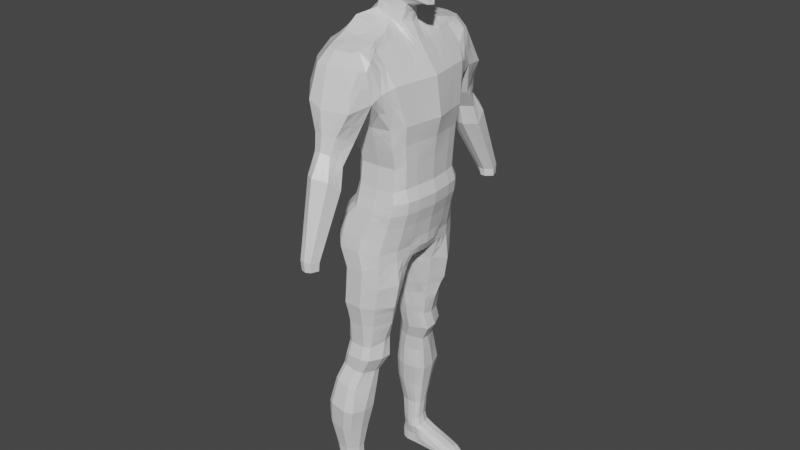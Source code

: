 # Source: male_body.blend  (saved by Blender 2.93.21; exported with 4.5.12 LTS)
import bpy
from mathutils import Matrix  # noqa: F401  (used for matrix-valued properties, if any)

bpy.ops.wm.read_factory_settings(use_empty=True)
scene = bpy.context.scene
scene.name = 'Scene'

# ---- collections
col_collection = bpy.data.collections.new('Collection'); scene.collection.children.link(col_collection)

# ---- materials (node trees are filled in below, after node groups)
mat_material = bpy.data.materials.new('Material')
mat_material.alpha_threshold = 0.0
mat_material.use_transparent_shadow = False
mat_material.line_color = (0.0, 0.0, 0.0, 1.0)

# ---- material node trees
mat_material.use_nodes = True; mat_material.node_tree.nodes.clear()
_N = mat_material.node_tree.nodes; _L = mat_material.node_tree.links
n0 = _N.new('ShaderNodeOutputMaterial'); n0.name = 'Material Output'; n0.location = (300, 300)
n1 = _N.new('ShaderNodeBsdfPrincipled'); n1.name = 'Principled BSDF'; n1.location = (10, 300)
n1.distribution = 'GGX'
n1.subsurface_method = 'BURLEY'
n1.inputs[2].default_value = 0.4
n1.inputs[3].default_value = 1.45
n1.inputs[27].default_value = (0.0, 0.0, 0.0, 1.0)
n1.inputs[28].default_value = 1.0
_L.new(n1.outputs[0], n0.inputs[0])
n0.is_active_output = True

# ---- world
world_world = bpy.data.worlds.new('World'); scene.world = world_world
world_world.use_nodes = True; world_world.node_tree.nodes.clear()
_N = world_world.node_tree.nodes; _L = world_world.node_tree.links
n0 = _N.new('ShaderNodeOutputWorld'); n0.name = 'World Output'; n0.location = (300, 300)
n1 = _N.new('ShaderNodeBackground'); n1.name = 'Background'; n1.location = (10, 300)
n1.inputs[0].default_value = (0.05088, 0.05088, 0.05088, 1.0)
_L.new(n1.outputs[0], n0.inputs[0])
n0.is_active_output = True
world_world.color = (0.05088, 0.05088, 0.05088)
world_world.use_sun_shadow = False
world_world.sun_shadow_jitter_overblur = 0.0

# ---- meshes
me_cube = bpy.data.meshes.new('Cube')
me_cube.from_pydata([(2.041, 2.477, 1.665), (2.129, 2.906, -0.9966), (2.804, 0.0, 1.995), (2.892, 0.0, -0.9966), (-0.5661, 2.282, 1.806), (-0.7162, 2.752, -0.9099), (-1.192, 0.0, 1.995), (-1.564, 0.0, -0.8831), (-1.277, 1.94, -0.8904), (2.532, 2.073, 1.942), (-0.9106, 1.882, 1.942), (2.62, 2.086, -0.9966), (2.891, 0.0, 6.551), (-2.534, 0.0, 6.551), (2.408, 2.859, 6.521), (-2.288, 2.901, 6.451), (-1.863, 3.985, 6.57), (2.098, 3.601, 6.274), (2.062, 2.884, 4.07), (2.723, 2.315, 4.24), (-1.905, 2.271, 4.24), (-1.129, 2.929, 4.325), (3.206, 0.0, 4.273), (-2.151, 0.0, 4.273), (1.773, 0.0, 8.135), (-2.204, 0.0, 8.591), (1.262, 2.986, 8.326), (-1.912, 2.987, 8.38), (-1.725, 4.14, 7.839), (1.638, 3.934, 7.948), (0.9266, 3.071, -0.964), (-0.2543, 3.068, -0.9259), (-0.1803, 2.578, 1.662), (0.9924, 2.578, 1.665), (2.657, 0.0, -1.842), (2.643, 0.1488, -1.842), (-0.7026, 3.92, 5.908), (1.909, 4.141, 5.839), (-0.1036, 3.154, 4.07), (0.9945, 3.154, 4.07), (1.215, 0.0, 9.138), (-0.9836, 0.0, 9.921), (-0.7014, 4.14, 8.658), (1.011, 4.03, 8.495), (-0.851, 3.035, 9.016), (1.119, 3.034, 8.742), (-1.391, 1.202, -0.8902), (2.685, 1.352, 1.995), (-1.015, 1.244, 1.995), (2.773, 1.287, -0.9966), (2.56, 1.95, 6.551), (-2.366, 1.95, 6.551), (-1.983, 1.476, 4.273), (2.876, 1.501, 4.273), (1.433, 1.958, 8.262), (-2.043, 1.958, 8.471), (0.9801, 2.026, 8.913), (-0.9515, 2.026, 9.579), (-1.871, 0.0, -1.485), (2.538, 1.294, -1.842), (-1.486, 0.6215, -0.8901), (2.744, 0.6885, 1.995), (2.726, 0.9751, 6.551), (3.041, 0.7555, 4.273), (1.609, 0.9788, 8.117), (0.499, 1.054, 9.306), (-0.4316, 0.9476, 9.852), (2.385, 2.107, -1.842), (-1.113, 0.6417, 1.995), (2.832, 0.6503, -0.9966), (-2.45, 0.9751, 6.551), (-2.067, 0.7544, 4.273), (-2.133, 1.014, 8.534), (-1.548, 0.1471, -0.8839), (2.79, 0.1582, 1.995), (2.853, 0.2231, 6.551), (3.168, 0.1728, 4.273), (1.735, 0.2239, 8.133), (0.983, 0.5946, 9.318), (-0.8704, 0.4041, 9.915), (2.612, 0.4864, -1.842), (-1.176, 0.1475, 1.995), (2.878, 0.1488, -0.9966), (-2.515, 0.2231, 6.551), (-2.132, 0.1728, 4.273), (-2.187, 0.2244, 8.58), (-1.135, 0.4826, 1.995), (2.847, 0.4864, -0.9966), (-2.471, 0.7292, 6.551), (-2.088, 0.565, 4.273), (-2.15, 0.7594, 8.529), (-1.508, 0.4696, -0.8901), (2.759, 0.5168, 1.995), (2.767, 0.7292, 6.551), (3.083, 0.565, 4.273), (1.649, 0.732, 8.132), (0.4243, 0.7694, 9.31), (-0.5976, 0.7372, 9.867), (2.597, 0.6503, -1.842), (1.894, 2.97, -1.842), (1.997, 2.608, 0.3343), (-1.078, 0.0, 0.5323), (2.733, 0.0, 0.4994), (-0.5157, 2.424, 0.3684), (2.466, 2.024, 0.4725), (-0.777, 1.8, 0.5059), (-0.2077, 2.732, 0.3591), (0.9575, 2.732, 0.3445), (-0.8988, 1.148, 0.5321), (2.613, 1.304, 0.4994), (-1.002, 0.6035, 0.5322), (2.673, 0.6707, 0.4994), (-1.063, 0.1451, 0.5322), (2.719, 0.1535, 0.4994), (2.688, 0.5017, 0.4994), (-1.024, 0.4587, 0.5322), (2.562, 2.179, 3.091), (-0.8903, 2.614, 2.96), (2.939, 0.0, 3.134), (2.07, 2.723, 2.868), (-1.496, 2.101, 3.091), (-1.891, 0.0, 3.134), (1.012, 2.861, 2.868), (-0.1036, 2.861, 2.868), (2.714, 1.43, 3.134), (-1.72, 1.381, 3.134), (2.826, 0.7235, 3.134), (-1.809, 0.7186, 3.134), (2.913, 0.1655, 3.134), (-1.873, 0.1655, 3.134), (-1.831, 0.5405, 3.134), (2.855, 0.5411, 3.134), (2.195, 2.77, -0.3311), (2.966, 0.0, -0.2486), (-0.6213, 2.56, -0.2694), (2.693, 2.074, -0.262), (-0.8656, 1.833, -0.1945), (-0.2439, 2.872, -0.2856), (0.9351, 2.872, -0.3074), (-0.984, 1.154, -0.1812), (2.847, 1.305, -0.2486), (-1.084, 0.6058, -0.181), (2.907, 0.6606, -0.2486), (-1.146, 0.1434, -0.181), (2.953, 0.1511, -0.2486), (2.922, 0.494, -0.2486), (-1.106, 0.4597, -0.181), (-1.161, 0.0, -0.1808), (1.664, 3.133, -2.759), (2.439, 0.0, -2.932), (-1.641, 3.105, -2.614), (-1.874, 0.0, -2.581), (-2.141, 2.162, -2.598), (2.158, 2.185, -2.844), (0.404, 3.467, -2.628), (-1.215, 3.448, -2.625), (-1.961, 1.297, -3.629), (-1.688, 0.6931, -3.724), (-2.222, 1.301, -2.584), (2.312, 1.303, -2.857), (2.392, 0.0, -3.563), (-2.227, 0.741, -2.557), (-1.902, 2.212, -3.661), (2.015, 2.233, -3.411), (2.377, 0.6503, -2.914), (-1.987, 0.1488, -2.58), (1.542, 3.244, -3.415), (2.335, 0.6502, -3.557), (2.425, 0.1488, -2.929), (2.393, 0.4864, -2.918), (-2.122, 0.4864, -2.575), (2.162, 1.318, -3.365), (0.3499, 3.648, -3.498), (-1.952, 0.6461, -1.485), (-1.862, 1.259, -1.485), (-0.7783, 3.21, -1.531), (0.8683, 3.208, -1.553), (-1.761, 2.045, -1.485), (-1.225, 2.896, -1.508), (-1.876, 0.1488, -1.485), (-1.974, 0.4857, -1.485), (1.52, 3.281, -4.232), (2.09, 0.0, -4.163), (-0.8837, 3.31, -4.804), (-0.8223, 0.0, -4.239), (-1.334, 2.279, -4.905), (1.987, 2.25, -4.096), (0.6269, 3.706, -4.55), (-0.5102, 3.68, -4.711), (-1.165, 1.187, -4.807), (2.129, 1.323, -3.978), (-0.9458, 0.4472, -4.259), (2.099, 0.6728, -4.101), (-0.8693, 0.1492, -4.298), (2.081, 0.3359, -4.159), (2.081, 0.5752, -4.138), (-0.9018, 0.3322, -4.259), (-1.405, 0.0, -3.854), (-1.41, 0.1722, -3.838), (-1.531, 0.446, -3.733), (-1.424, 3.221, -3.622), (-1.022, 3.593, -3.576), (2.349, 0.4863, -3.559), (2.379, 0.1487, -3.563), (-0.4685, 0.5044, -5.451), (-0.7014, 3.68, -7.06), (-1.022, 3.31, -7.061), (1.879, 2.315, -7.051), (1.217, 3.285, -7.053), (-1.351, 2.346, -7.063), (1.513, 1.349, -6.506), (0.3961, 3.706, -7.057), (-1.228, 1.401, -6.426), (1.252, 0.6968, -5.573), (-0.9248, 0.7581, -5.575), (0.9835, 0.5493, -5.515), (-0.6772, 0.5608, -5.499), (-1.343, 2.306, -5.984), (-1.158, 1.278, -5.516), (2.145, 2.253, -5.578), (0.09699, 0.3296, -4.701), (1.733, 1.195, -5.393), (1.221, 0.4943, -4.693), (-0.9177, 0.6324, -4.893), (-0.6692, 0.431, -4.863), (-0.9526, 3.31, -5.933), (1.116, 0.3739, -4.675), (-0.6056, 3.68, -5.885), (-0.4618, 0.4089, -4.861), (0.5377, 3.706, -5.804), (1.49, 3.281, -5.642), (-0.7744, 1.06, -8.153), (-0.6501, 3.266, -9.983), (-0.898, 3.125, -9.966), (0.0997, 0.3906, -5.43), (0.9975, 2.209, -9.815), (0.6943, 3.105, -9.944), (-1.153, 2.23, -9.845), (0.8797, 1.612, -9.73), (0.2603, 3.287, -9.974), (-1.008, 1.579, -9.729), (0.6224, 1.422, -9.662), (-0.7226, 1.255, -9.703), (-0.5279, 1.23, -9.703), (0.2559, 1.273, -9.699), (0.4312, 1.214, -9.127), (-0.4903, 1.091, -9.118), (0.224, 1.156, -9.129), (0.5111, 1.084, -8.114), (-1.162, 1.347, -8.049), (-1.205, 1.382, -7.336), (1.313, 1.389, -7.356), (-0.5969, 3.422, -8.43), (1.703, 2.227, -7.452), (0.3683, 3.441, -8.428), (0.4083, 3.589, -7.593), (-1.224, 2.095, -8.393), (-0.8616, 3.147, -8.431), (1.155, 1.422, -8.075), (1.048, 1.002, -7.265), (0.9078, 3.127, -8.424), (1.45, 2.053, -8.395), (-0.719, 3.515, -10.81), (-0.9948, 3.373, -10.83), (1.074, 2.526, -10.84), (0.717, 3.35, -10.78), (-1.246, 2.552, -10.91), (1.059, 1.826, -10.9), (0.2563, 3.541, -10.78), (-1.134, 1.875, -10.97), (0.7648, 1.658, -10.85), (-0.7169, 1.563, -10.98), (-0.517, 1.532, -10.97), (0.3117, 1.54, -10.94), (0.09126, 3.07, -0.9449), (0.1611, 2.578, 1.663), (0.1942, 3.924, 5.579), (0.2006, 3.154, 4.07), (-0.09778, 4.14, 8.658), (-0.1111, 3.034, 8.879), (-0.09991, 2.026, 9.365), (-0.129, 0.9476, 9.579), (0.13, 2.732, 0.3518), (0.2093, 2.861, 2.868), (0.1007, 2.872, -0.2965), (-0.8895, 3.458, -2.627), (-0.4388, 3.209, -1.542), (-0.1866, 3.693, -4.63), (-0.5811, 3.621, -3.537), (-0.3975, 3.693, -7.059), (-0.2789, 3.693, -5.844), (-0.4238, 3.276, -9.981), (-0.1446, 1.183, -9.7), (-0.1052, 1.046, -9.106), (-0.3592, 3.432, -8.429), (-0.4801, 3.525, -10.8), (-0.1123, 1.42, -10.96), (0.3663, 1.018, -8.132), (-0.03267, 0.7219, -7.287), (-0.08158, 0.9083, -8.119), (0.5564, 0.4753, -5.466), (-1.083, 1.091, -7.305), (0.6172, 0.3494, -4.691), (-0.687, 0.8499, -7.284), (-0.195, 0.4357, -5.441), (-0.4101, 0.9825, -8.12), (-0.9467, 3.494, -11.6), (-1.192, 3.352, -11.57), (0.481, 2.523, -11.97), (0.2072, 3.328, -11.83), (-1.479, 2.553, -11.62), (0.4445, 2.099, -12.01), (0.0143, 3.789, -12.86), (-0.1457, 3.521, -11.74), (-0.37, 4.009, -12.76), (-1.379, 2.147, -11.68), (0.2264, 1.93, -11.91), (-0.995, 3.989, -12.65), (-1.739, 2.937, -12.67), (-1.023, 1.82, -11.77), (-0.862, 1.786, -11.8), (-0.1568, 1.792, -11.92), (-0.7475, 3.503, -11.64), (0.3973, 2.286, -13.11), (-1.647, 2.342, -12.73), (-0.5165, 1.693, -11.86), (-1.431, 4.345, -14.22), (-1.724, 4.162, -14.18), (0.3209, 3.319, -14.54), (0.04866, 4.139, -14.47), (-2.158, 3.331, -14.08), (0.2841, 2.489, -14.56), (-0.4327, 4.373, -14.37), (-1.93, 2.543, -14.21), (-0.1228, 2.067, -14.41), (-1.654, 2.161, -14.23), (-1.341, 1.99, -14.27), (-0.5309, 1.972, -14.41), (-1.166, 4.358, -14.24), (-0.9367, 1.904, -14.34), (0.4337, 2.901, -13.05), (-0.007913, 2.045, -12.99), (-0.4519, 1.896, -12.99), (-1.464, 3.817, -12.59), (-1.205, 3.979, -12.61), (-1.324, 1.987, -12.83), (-0.8014, 1.793, -12.93), (-1.141, 1.913, -12.86), (-1.64, 4.153, -15.76), (-1.876, 3.987, -15.71), (0.0115, 3.325, -16.12), (-0.2621, 3.979, -16.04), (-2.087, 3.348, -15.67), (-0.02533, 2.667, -16.13), (-0.3438, 2.715, -18.88), (-0.7436, 4.18, -15.95), (-1.596, 3.198, -19.04), (-1.977, 2.734, -15.72), (-0.4337, 2.359, -15.99), (-0.4899, 3.63, -18.87), (-0.3334, 3.182, -18.86), (-1.803, 2.441, -15.81), (-1.532, 2.291, -15.84), (-0.8338, 2.254, -15.99), (-1.423, 4.165, -15.81), (-1.402, 3.646, -19.0), (-1.226, 3.77, -18.97), (-1.188, 2.198, -15.91), (-1.39, 3.82, -17.63), (-1.595, 3.707, -17.65), (-0.2488, 3.254, -17.61), (-0.4244, 3.701, -17.6), (-1.805, 3.269, -17.67), (-0.2707, 2.803, -17.63), (-0.7409, 3.839, -17.6), (-1.721, 2.849, -17.68), (-0.4887, 2.599, -17.61), (-1.58, 2.718, -17.68), (-1.381, 2.659, -17.67), (-0.7578, 2.576, -17.65), (-1.219, 3.829, -17.62), (-1.073, 2.57, -17.66), (-0.7388, 3.775, -18.9), (-1.525, 2.778, -19.03), (-0.4881, 2.493, -18.88), (-1.435, 2.627, -19.0), (-1.291, 2.57, -18.98), (-0.7042, 2.461, -18.92), (-1.093, 3.781, -18.95), (-0.9999, 2.475, -18.96), (-1.444, 2.139, -15.05), (-1.556, 4.249, -14.99), (-1.064, 2.051, -15.12), (-1.74, 2.303, -15.02), (-1.98, 2.639, -14.96), (0.1294, 2.578, -15.34), (-2.163, 3.339, -14.88), (-1.827, 4.075, -14.95), (-1.31, 4.262, -15.03), (-0.5882, 4.276, -15.16), (-0.1067, 4.059, -15.25), (0.1662, 3.322, -15.33), (-0.2782, 2.214, -15.2), (-0.6824, 2.113, -15.2), (-0.1813, 2.68, -19.38), (-1.619, 3.217, -19.69), (-0.3563, 3.657, -19.4), (-0.1734, 3.201, -19.37), (-1.394, 3.721, -19.62), (-1.184, 3.879, -19.57), (-0.6343, 3.85, -19.45), (-1.528, 2.797, -19.66), (-0.3531, 2.401, -19.41), (-1.392, 2.652, -19.6), (-1.219, 2.548, -19.56), (-0.5998, 2.336, -19.47), (-1.029, 3.899, -19.54), (-0.9024, 2.388, -19.53), (1.662, 4.255, 7.535), (0.6426, 0.0, -4.278), (1.143, 0.0, -4.291), (2.086, 0.1616, -4.15), (0.08889, 0.0, -4.263), (0.6582, 0.1717, -4.397), (1.154, 0.1617, -4.397), (0.1147, 0.1827, -4.397), (0.7377, 1.338, -9.1), (0.4326, 1.351, -9.683), (0.8998, 1.241, -8.069), (-0.9023, 3.138, -9.609), (-0.7209, 1.16, -9.132), (0.2928, 3.307, -9.629), (0.763, 3.087, -9.568), (0.9811, 1.584, -9.256), (-0.8906, 1.26, -9.173), (1.116, 2.186, -9.344), (-1.162, 2.197, -9.386), (-1.081, 1.373, -9.185), (-0.4095, 3.31, -9.642), (-0.6427, 3.296, -9.671), (-0.9235, 1.148, -8.148), (-0.9129, 3.283, -7.55), (-0.3485, 3.593, -7.588), (-0.6157, 3.587, -7.585), (0.419, 0.8204, -7.293), (0.6639, 0.8942, -7.298), (1.083, 3.223, -7.558), (-1.281, 2.311, -7.44), (-0.3471, 0.7794, -7.286), (-0.8913, 0.9152, -7.288), (-0.3423, 2.728, -20.81), (-1.702, 3.194, -20.79), (-0.5169, 3.626, -20.79), (-0.3318, 3.179, -20.8), (-1.539, 3.632, -20.78), (-1.366, 3.745, -20.78), (-1.484, 3.264, -20.8), (-0.8001, 3.764, -20.78), (-0.673, 3.258, -20.78), (-1.605, 2.774, -20.79), (2.057, 2.908, -20.36), (-1.405, 2.728, -20.79), (-0.6479, 2.777, -20.79), (-1.481, 2.629, -20.76), (-1.34, 2.552, -20.76), (-0.769, 2.502, -20.8), (-1.215, 3.754, -20.78), (-1.117, 3.246, -20.79), (-1.057, 2.749, -20.8), (-1.072, 2.495, -20.79), (-1.343, 2.564, -20.16), (-1.022, 2.506, -20.16), (-1.725, 3.205, -20.24), (-1.502, 2.64, -20.18), (-1.63, 2.785, -20.23), (1.333, 2.613, -20.33), (-1.534, 3.643, -20.2), (-1.335, 3.764, -20.18), (-1.168, 3.782, -20.16), (-0.7193, 3.789, -20.12), (1.47, 3.934, -20.58), (1.367, 2.992, -20.16), (1.45, 3.884, -20.35), (1.4, 3.442, -20.16), (-0.1734, 3.201, -19.37), (-0.3563, 3.657, -19.4), (-0.1813, 2.68, -19.38), (-0.6343, 3.85, -19.45), (-1.022, 2.506, -20.16), (-1.072, 2.495, -20.79), (-0.3531, 2.401, -19.41), (-0.3423, 2.728, -20.81), (-0.5998, 2.336, -19.47), (-0.7193, 3.789, -20.12), (-0.8001, 3.764, -20.78), (-0.9024, 2.388, -19.53), (-0.3318, 3.179, -20.8), (-0.4339, 2.514, -20.1), (-0.6867, 2.496, -20.13), (-0.769, 2.502, -20.8), (-0.5169, 3.626, -20.79), (-1.215, 3.754, -20.78), (-1.366, 3.745, -20.78), (-1.117, 3.246, -20.79), (-1.484, 3.264, -20.8), (-0.5148, 2.524, -20.79), (-1.405, 2.728, -20.79), (-1.057, 2.749, -20.8), (-0.6479, 2.777, -20.79), (2.588, 3.702, -20.87), (2.117, 3.92, -20.75), (2.507, 2.663, -20.85), (2.121, 3.803, -20.52), (2.092, 3.358, -20.35), (2.631, 3.243, -20.87), (2.016, 2.647, -20.52), (2.656, 2.803, -20.86), (2.401, 3.79, -20.93), (0.4517, 3.603, -20.87), (0.247, 2.467, -20.34), (0.3221, 2.893, -19.74), (0.2457, 2.597, -19.83), (0.3201, 2.71, -20.84), (0.3963, 3.144, -20.86), (0.4474, 3.77, -20.86), (0.4462, 3.853, -20.4), (0.4597, 3.777, -19.89), (0.406, 3.328, -19.76), (0.2696, 2.536, -20.81), (0.4351, 3.87, -20.07), (2.504, 2.858, -20.69), (2.437, 2.809, -20.89), (2.346, 3.868, -20.81), (2.347, 3.839, -20.93), (2.489, 3.304, -20.68), (2.409, 3.248, -20.9), (2.363, 3.696, -20.92), (2.423, 3.758, -20.73), (2.436, 2.619, -20.89), (2.472, 2.663, -20.74), (2.155, 2.608, -20.88), (2.162, 2.796, -20.88), (2.148, 3.235, -20.89), (2.115, 3.684, -20.91), (2.101, 3.83, -20.92), (1.411, 2.58, -20.85), (1.458, 3.652, -20.9), (1.435, 2.762, -20.86), (1.456, 3.199, -20.88), (1.448, 3.806, -20.89), (1.463, 3.91, -20.76), (2.11, 3.886, -20.86), (1.371, 2.548, -20.64), (2.099, 2.572, -20.73), (-1.587, 4.431, 7.75), (-1.724, 4.835, 6.538), (-0.8384, 5.867, 6.001), (0.05847, 6.012, 5.705), (1.574, 5.578, 5.63), (-0.584, 4.546, 8.557), (-0.08886, 4.668, 8.504), (0.7841, 4.431, 8.462), (-0.8372, 5.196, 7.806), (1.198, 4.748, 7.772), (-0.1621, 5.195, 7.807), (-0.7411, 5.597, 2.918), (-0.03769, 5.294, 2.664), (0.4506, 5.297, 2.663), (1.217, 5.677, 2.727), (0.7764, 6.17, 3.343), (0.3157, 6.398, 3.522), (-0.09606, 6.32, 3.465), (-0.7363, 5.778, 3.046), (0.3015, 7.846, -2.418), (0.6569, 7.471, -2.473), (0.9584, 7.472, -2.475), (1.347, 7.847, -2.476), (1.189, 8.307, -2.458), (0.9057, 8.432, -2.461), (0.6073, 8.357, -2.461), (0.2898, 7.949, -2.461), (1.381, 6.04, 1.543), (0.5695, 5.555, 1.473), (1.16, 6.756, 2.168), (0.4801, 7.282, 2.389), (-0.5848, 6.246, 2.065), (-0.6068, 5.939, 1.742), (0.04547, 5.55, 1.534), (-0.03944, 6.992, 2.376), (0.9117, 7.42, -2.0), (1.197, 8.323, -1.895), (0.1847, 7.922, -1.917), (1.354, 7.8, -2.0), (0.8545, 8.439, -1.874), (0.1923, 7.795, -1.918), (0.5834, 7.418, -1.992), (0.5296, 8.36, -1.875), (0.2799, 6.209, 4.467), (1.001, 5.893, 4.344), (0.4302, 4.419, 3.764), (1.321, 4.884, 3.832), (-0.2658, 6.087, 4.42), (-0.813, 5.247, 4.091), (-0.8166, 4.86, 3.859), (-0.1237, 4.422, 3.766), (0.3767, 8.166, -1.894), (-1.816, 0.2936, 9.058), (-1.354, 5.267, 6.313), (-1.429, 3.009, 8.669), (-1.869, 0.0, 9.064), (-1.063, 4.491, 8.171), (-0.2891, 6.718, 2.229), (0.4626, 8.171, -2.461), (-0.5015, 5.725, 4.278), (-1.522, 1.991, 8.913), (-1.645, 1.079, 9.036), (-1.704, 0.8259, 9.043), (-1.155, 4.14, 8.295), (-0.3983, 6.082, 3.28), (-1.22, 4.806, 7.777), (0.426, 7.642, -2.448), (-0.342, 5.578, 1.619), (0.3786, 7.463, -1.978), (-1.275, 3.952, 6.235), (-0.4622, 4.467, 3.785), (-0.3016, 5.309, 2.678), (-0.5824, 3.049, 4.189), (1.136, 0.4415, 10.18), (1.211, 0.0, 10.0), (-0.672, 0.4469, 11.42), (-0.7779, 0.0, 11.46), (0.5519, 0.8122, 10.62), (-0.4279, 0.7801, 11.29), (-0.2749, 0.9904, 11.22), (0.02651, 0.9957, 10.96), (2.428, 0.3092, 10.33), (2.624, 0.0, 10.31), (-1.143, 0.3146, 12.1), (-1.249, 0.0, 12.14), (1.129, 0.9883, 10.78), (-0.8994, 0.713, 11.97), (-0.6173, 1.029, 11.9), (-0.3704, 1.168, 11.63), (2.491, 0.2562, 11.67), (2.902, 0.0, 11.62), (-1.162, 0.3146, 13.42), (-1.268, 0.0, 13.42), (1.902, 1.199, 12.01), (-0.8462, 1.027, 13.21), (-0.6672, 1.218, 13.14), (-0.3406, 1.313, 12.89), (2.322, 0.5822, 12.85), (2.559, 0.0, 12.79), (-0.8121, 0.374, 14.03), (-0.9184, 0.0, 14.06), (1.915, 1.083, 13.11), (-0.5318, 0.8337, 13.99), (-0.2402, 1.133, 13.82), (0.1559, 1.236, 13.74), (2.128, 0.2339, 14.01), (2.19, 0.0, 13.9), (-0.07659, 0.5411, 14.41), (-0.2858, 0.0, 14.39), (1.662, 0.6994, 14.18), (0.1792, 0.8009, 14.36), (0.3636, 0.853, 14.3), (0.6896, 0.8937, 14.28), (-0.7431, 1.239, 12.52), (-0.9011, 0.9531, 12.59), (1.453, 1.139, 11.22), (1.71, 0.0, 10.98), (-0.3826, 1.274, 12.25), (-1.156, 0.3146, 12.77), (-1.262, 0.0, 12.79), (-0.7122, 0.9242, 13.71), (-0.1083, 1.27, 13.54), (1.876, 1.151, 12.96), (-0.4512, 1.221, 13.61), (2.335, 0.4856, 12.73), (2.492, 0.0, 12.65), (-0.9921, 0.3301, 13.76), (-1.097, 0.0, 13.78), (-0.8645, 0.9634, 12.9), (1.723, 1.198, 11.57), (-1.162, 0.3146, 13.11), (-1.268, 0.0, 13.12), (-0.6942, 1.203, 12.83), (2.501, 0.3039, 11.4), (2.62, 0.0, 11.57), (-0.3772, 1.304, 12.57), (0.8805, 1.361, 13.31), (1.078, 0.3533, 14.52), (0.7226, 1.4, 12.46), (1.027, 0.0, 14.53), (0.2364, 0.9216, 10.82), (1.105, 0.6675, 14.42), (0.3619, 1.184, 11.28), (0.9914, 1.32, 13.47), (0.6299, 1.354, 12.15), (0.2204, 0.835, 9.409), (0.538, 1.292, 11.83), (1.12, 0.8104, 14.3), (1.789, 0.9196, 13.74), (0.4895, 1.068, 14.08), (-0.1682, 0.8412, 14.2), (0.08343, 1.051, 14.14), (2.323, 0.4321, 13.41), (-0.3854, 0.5127, 14.26), (-0.601, 0.0, 14.24), (2.453, 0.0, 13.31), (1.073, 1.139, 13.94), (1.722, 0.2949, 14.33), (1.704, 0.0, 14.33), (0.7473, 0.6683, 9.314), (2.14, 0.9562, 12.85), (1.887, 0.4907, 14.13), (2.101, 0.6574, 11.04), (2.159, 0.8758, 12.93), (2.088, 0.7041, 13.56), (1.76, 0.6706, 10.61), (0.8407, 0.629, 10.41), (2.236, 0.627, 11.46), (2.267, 0.7782, 11.84), (2.504, 0.3078, 11.02), (2.52, 0.3092, 10.82), (2.349, 0.3675, 10.97), (2.637, 0.0, 10.81), (2.646, 0.0, 11.01), (1.726, 0.0, 10.78), (1.433, 0.3214, 14.41), (1.427, 1.265, 12.18), (1.428, 0.0, 14.39), (0.388, 0.869, 10.72), (1.415, 0.8066, 14.23), (1.391, 0.662, 14.33), (1.237, 1.268, 11.83), (0.7203, 1.093, 11.05), (1.469, 1.064, 13.84), (1.421, 1.298, 13.13), (1.498, 1.271, 13.31), (1.034, 1.209, 11.5), (0.5323, 0.4479, 14.56), (0.626, 0.7414, 14.43), (0.3583, 0.0, 14.56), (1.841, 1.178, 12.74), (-0.5051, 1.22, 13.49), (2.474, 0.0, 12.37), (-0.7456, 0.9499, 13.59), (-0.1662, 1.28, 13.38), (-1.035, 0.3263, 13.68), (-1.139, 0.0, 13.7), (0.8411, 1.371, 13.1), (1.423, 1.274, 12.89), (2.168, 0.554, 12.33), (2.179, 0.5684, 12.53), (2.206, 0.4944, 12.41), (2.014, 0.9004, 12.57), (2.005, 0.8965, 12.35), (1.952, 0.9637, 12.46), (1.858, 1.013, 13.39), (-0.0387, 1.112, 14.04), (2.368, 0.4571, 13.12), (2.516, 0.0, 13.07), (0.3462, 1.115, 13.97), (-0.35, 0.8374, 14.09), (-0.5988, 0.4433, 14.15), (-0.7597, 0.0, 14.15), (1.032, 1.197, 13.77), (2.164, 0.7829, 13.2), (1.483, 1.142, 13.63), (0.3348, 1.352, 13.43), (0.7792, 0.4051, 14.56), (0.6678, 1.193, 13.87), (0.7473, 1.128, 14.0), (0.8597, 0.7053, 14.42), (0.06958, 1.366, 12.37), (0.1639, 1.393, 12.67), (0.7036, 0.0, 14.59), (0.5218, 1.315, 13.61), (0.1505, 0.9519, 10.88), (0.9126, 0.8506, 14.29), (-0.01933, 1.323, 12.07), (0.2923, 1.362, 13.24), (0.001786, 1.21, 11.44), (-0.3042, 0.8629, 10.5), (-0.7766, 0.0, 10.64), (-0.447, 0.7315, 10.54), (-0.6785, 0.4856, 10.62), (-0.03372, 0.8888, 10.26), (0.4493, 0.7552, 9.981), (1.094, 0.4524, 9.789), (1.099, 0.0, 9.637), (0.7232, 0.6503, 9.886), (0.2168, 0.8204, 10.13), (2.441, 0.2965, 12.69), (2.576, 0.1885, 11.4), (2.582, 0.1399, 11.02), (2.54, 0.1481, 11.64), (2.364, 0.2886, 12.44), (2.485, 0.3069, 12.82), (2.613, 0.0, 11.39), (1.893, 1.046, 13.25), (-0.1394, 1.123, 13.93), (2.4, 0.5046, 12.99), (0.251, 1.176, 13.85), (-0.4409, 0.8356, 14.04), (-0.7054, 0.4086, 14.09), (-0.8391, 0.0, 14.1), (1.012, 1.258, 13.62), (2.178, 0.8219, 13.06), (1.491, 1.212, 13.47), (0.5948, 1.254, 13.74), (2.579, 0.0, 12.94), (2.749, 0.1224, 11.63), (2.431, 0.1134, 12.4), (1.782, 0.3753, 10.33), (0.8404, 0.9003, 10.72), (1.918, 0.0, 10.25), (-0.4461, 1.01, 11.56), (-0.1719, 1.082, 11.3), (-0.9077, 0.3807, 11.76), (-0.6637, 0.7465, 11.63), (-1.014, 0.0, 11.8), (0.2991, 1.053, 11.05), (1.3, 0.6498, 10.55), (0.5541, 0.9808, 10.89), (0.07616, 1.081, 11.16)], [], [(21, 20, 15, 16), (105, 10, 4, 103), (176, 99, 148, 154), (113, 74, 2, 102), (107, 33, 0, 100), (100, 0, 9, 104), (99, 67, 153, 148), (108, 48, 10, 105), (19, 18, 17, 14), (14, 17, 29, 26), (50, 14, 26, 54), (53, 19, 14, 50), (84, 23, 13, 83), (38, 626, 623, 36), (123, 117, 21, 626, 38), (129, 121, 23, 84), (124, 116, 19, 53), (116, 119, 18, 19), (117, 120, 20, 21), (79, 606, 609, 41), (42, 617, 608, 44), (16, 15, 27, 28), (83, 13, 25, 85), (29, 43, 45, 26), (278, 42, 44, 279), (77, 78, 40, 24), (119, 122, 39, 18), (283, 123, 38, 277), (18, 39, 37, 17), (277, 38, 36, 276), (80, 35, 168, 169), (59, 98, 164, 159), (103, 4, 32, 106), (282, 275, 33, 107), (98, 80, 169, 164), (178, 175, 155, 150), (279, 44, 57, 280), (26, 45, 56, 54), (15, 51, 55, 27), (44, 608, 614, 57), (126, 124, 53, 63), (120, 125, 52, 20), (20, 52, 51, 15), (63, 53, 50, 62), (62, 50, 54, 64), (110, 68, 48, 108), (104, 9, 47, 109), (598, 600, 568, 569), (17, 37, 418, 29), (418, 37, 558, 563), (115, 86, 68, 110), (93, 62, 64, 95), (94, 63, 62, 93), (131, 126, 63, 94), (67, 59, 159, 153), (58, 179, 165, 151), (280, 57, 66, 281), (54, 56, 65, 64), (51, 70, 72, 55), (57, 614, 615, 66), (125, 127, 71, 52), (52, 71, 70, 51), (109, 47, 61, 111), (35, 34, 149, 168), (118, 128, 76, 22), (22, 76, 75, 12), (12, 75, 77, 24), (101, 6, 81, 112), (180, 173, 161, 170), (174, 177, 152, 158), (95, 96, 713, 78, 77), (88, 83, 85, 90), (97, 616, 606, 79), (130, 129, 84, 89), (89, 84, 83, 88), (114, 92, 74, 113), (173, 174, 158, 161), (286, 176, 154, 285), (111, 61, 92, 114), (71, 89, 88, 70), (127, 130, 89, 71), (66, 615, 616, 97), (70, 88, 90, 72), (64, 65, 96, 95), (177, 178, 150, 152), (179, 180, 170, 165), (128, 131, 94, 76), (76, 94, 93, 75), (75, 93, 95, 77), (112, 81, 86, 115), (143, 112, 115, 146), (142, 111, 114, 145), (145, 114, 113, 144), (147, 101, 112, 143), (140, 109, 111, 142), (146, 115, 110, 141), (135, 104, 109, 140), (141, 110, 108, 139), (284, 282, 107, 138), (134, 103, 106, 137), (139, 108, 105, 136), (132, 100, 104, 135), (138, 107, 100, 132), (144, 113, 102, 133), (136, 105, 103, 134), (74, 92, 131, 128), (68, 86, 130, 127), (86, 81, 129, 130), (2, 74, 128, 118), (48, 68, 127, 125), (92, 61, 126, 131), (10, 48, 125, 120), (61, 47, 124, 126), (275, 32, 123, 283), (0, 33, 122, 119), (4, 10, 120, 117), (9, 0, 119, 116), (47, 9, 116, 124), (81, 6, 121, 129), (32, 4, 117, 123), (8, 136, 134, 5), (82, 144, 133, 3), (30, 138, 132, 1), (1, 132, 135, 11), (46, 139, 136, 8), (5, 134, 137, 31), (274, 284, 138, 30), (60, 141, 139, 46), (11, 135, 140, 49), (91, 146, 141, 60), (49, 140, 142, 69), (7, 147, 143, 73), (87, 145, 144, 82), (69, 142, 145, 87), (73, 143, 146, 91), (288, 172, 187, 287), (197, 198, 193, 184), (172, 166, 181, 187), (163, 171, 190, 186), (167, 202, 195, 192), (203, 160, 182, 421), (162, 200, 183, 185), (171, 167, 192, 190), (166, 163, 186, 181), (156, 162, 185, 189), (199, 157, 191, 196), (157, 156, 189, 191), (198, 199, 196, 193), (200, 201, 188, 183), (202, 203, 194, 195), (73, 91, 180, 179), (8, 5, 178, 177), (274, 30, 176, 286), (60, 46, 174, 173), (46, 8, 177, 174), (91, 60, 173, 180), (82, 3, 34, 35), (7, 73, 179, 58), (11, 49, 59, 67), (5, 31, 175, 178), (69, 87, 80, 98), (49, 69, 98, 59), (87, 82, 35, 80), (1, 11, 67, 99), (30, 1, 99, 176), (219, 221, 210, 207), (222, 226, 215, 213), (226, 302, 300, 215), (217, 225, 206, 209), (221, 222, 213, 210), (230, 219, 207, 208), (218, 217, 209, 212), (224, 223, 214, 216), (223, 218, 212, 214), (228, 224, 216, 204), (225, 227, 205, 206), (430, 246, 305, 231), (290, 229, 211, 289), (220, 228, 204, 304, 234), (229, 230, 208, 211), (169, 168, 203, 202), (150, 155, 201, 200), (165, 170, 199, 198), (161, 158, 156, 157), (170, 161, 157, 199), (158, 152, 162, 156), (148, 153, 163, 166), (159, 164, 167, 171), (152, 150, 200, 162), (168, 149, 160, 203), (164, 169, 202, 167), (153, 159, 171, 163), (154, 148, 166, 172), (151, 165, 198, 197), (285, 154, 172, 288), (440, 249, 437, 434), (431, 438, 294, 254), (258, 433, 435, 261), (256, 436, 437, 249), (248, 297, 247, 245), (426, 433, 258, 428), (439, 252, 294, 438), (187, 181, 230, 229), (423, 425, 220, 302), (287, 187, 229, 290), (195, 194, 226), (183, 188, 227, 225), (193, 196, 224, 228), (191, 189, 218, 223), (196, 191, 223, 224), (189, 185, 217, 218), (181, 186, 219, 230), (190, 192, 222, 221), (185, 183, 225, 217), (424, 226, 194, 421), (192, 195, 226, 222), (186, 190, 221, 219), (239, 236, 265, 268), (243, 242, 271, 272), (236, 235, 264, 265), (238, 241, 270, 267), (292, 243, 272, 296), (233, 232, 262, 263), (242, 240, 269, 271), (235, 238, 267, 264), (240, 237, 266, 269), (244, 427, 245, 247), (242, 243, 246, 430), (292, 244, 247, 293), (208, 207, 253, 446), (210, 213, 259, 251), (209, 206, 441, 447), (216, 449, 303, 204), (207, 210, 251, 253), (211, 208, 446, 255), (289, 211, 255, 442), (443, 442, 294, 252), (206, 205, 443, 441), (214, 301, 449, 216), (214, 212, 250, 301), (304, 448, 298, 234), (212, 209, 447, 250), (296, 272, 320, 325), (262, 295, 322, 306), (268, 265, 309, 313), (267, 270, 316, 311), (269, 266, 310, 315), (273, 296, 325, 321), (271, 269, 315, 319), (264, 267, 311, 308), (266, 263, 307, 310), (237, 233, 263, 266), (241, 427, 244, 273, 270), (291, 239, 268, 295), (232, 291, 295, 262), (265, 264, 308, 309), (270, 273, 321, 316), (295, 268, 313, 322), (205, 289, 442, 443), (243, 292, 293, 246), (244, 292, 296, 273), (188, 287, 290, 227), (231, 440, 434, 430), (155, 285, 288, 201), (227, 290, 289, 205), (31, 274, 286, 175), (201, 288, 287, 188), (31, 137, 284, 274), (33, 275, 283, 122), (137, 106, 282, 284), (175, 286, 285, 155), (56, 280, 281, 65), (600, 599, 567, 568), (45, 279, 280, 56), (106, 32, 275, 282), (39, 277, 276, 37), (122, 283, 277, 39), (43, 278, 279, 45), (297, 444, 298, 299), (215, 445, 259, 213), (298, 448, 305, 299), (446, 253, 261, 260), (247, 297, 299, 293), (260, 261, 435, 432), (245, 427, 241, 426), (305, 448, 303, 231), (255, 446, 260, 254), (300, 302, 220, 234), (251, 259, 428, 258), (246, 293, 299, 305), (449, 301, 249, 440), (342, 346, 339, 337), (323, 341, 334, 331), (324, 318, 330, 333), (345, 324, 333, 335), (340, 323, 331, 328), (318, 343, 327, 330), (317, 314, 332, 338), (312, 340, 328, 329), (341, 342, 337, 334), (343, 344, 326, 327), (347, 345, 335, 336), (346, 347, 336, 339), (272, 271, 319, 320), (263, 262, 306, 307), (392, 390, 362, 367), (391, 398, 364, 348), (399, 400, 351, 355), (403, 392, 367, 363), (395, 402, 358, 353), (394, 396, 352, 357), (393, 394, 357, 361), (401, 395, 353, 350), (396, 397, 349, 352), (398, 399, 355, 364), (400, 401, 350, 351), (402, 403, 363, 358), (314, 312, 329, 332), (344, 317, 338, 326), (306, 322, 317, 344), (313, 309, 312, 314), (325, 320, 347, 346), (320, 319, 345, 347), (307, 306, 344, 343), (316, 321, 342, 341), (309, 308, 340, 312), (322, 313, 314, 317), (310, 307, 343, 318), (308, 311, 323, 340), (319, 315, 324, 345), (315, 310, 318, 324), (311, 316, 341, 323), (321, 325, 346, 342), (352, 349, 369, 372), (364, 355, 374, 380), (351, 350, 370, 371), (358, 363, 379, 376), (349, 348, 368, 369), (362, 361, 377, 378), (367, 362, 378, 381), (348, 364, 380, 368), (355, 351, 371, 374), (363, 367, 381, 379), (353, 358, 376, 373), (357, 352, 372, 375), (390, 393, 361, 362), (397, 391, 348, 349), (376, 379, 387, 384), (369, 368, 366, 365), (378, 377, 385, 386), (381, 378, 386, 389), (368, 380, 388, 366), (374, 371, 359, 382), (379, 381, 389, 387), (373, 376, 384, 354), (375, 372, 356, 383), (377, 375, 383, 385), (370, 373, 354, 360), (372, 369, 365, 356), (350, 353, 373, 370), (361, 357, 375, 377), (389, 386, 414, 417), (366, 388, 416, 409), (382, 359, 406, 410), (387, 389, 417, 415), (354, 384, 412, 404), (365, 366, 409, 408), (383, 356, 405, 411), (385, 383, 411, 413), (360, 354, 404, 407), (359, 360, 407, 406), (388, 382, 410, 416), (384, 387, 415, 412), (371, 370, 360, 359), (380, 374, 382, 388), (327, 326, 391, 397), (336, 335, 393, 390), (334, 337, 403, 402), (329, 328, 401, 400), (338, 332, 399, 398), (330, 327, 397, 396), (328, 331, 395, 401), (335, 333, 394, 393), (333, 330, 396, 394), (331, 334, 402, 395), (337, 339, 392, 403), (332, 329, 400, 399), (326, 338, 398, 391), (339, 336, 390, 392), (471, 470, 464, 469), (477, 478, 466, 455), (457, 479, 493, 494), (471, 469, 489, 488), (461, 456, 504, 506), (474, 472, 451, 459), (473, 474, 459, 463), (465, 462, 508, 499), (476, 477, 455, 454), (478, 479, 457, 466), (452, 457, 494, 500), (469, 465, 499, 489), (386, 385, 413, 414), (356, 365, 408, 405), (29, 418, 43), (220, 425, 193, 228), (424, 423, 302, 226), (419, 423, 424, 420), (421, 182, 420, 424), (422, 425, 423, 419), (193, 425, 422, 184), (432, 431, 254, 260), (257, 429, 436, 256), (252, 439, 429, 257), (245, 426, 428, 248), (434, 437, 240, 242, 430), (429, 439, 232, 233), (431, 432, 236, 239), (432, 435, 235, 236), (433, 426, 241, 238), (438, 431, 239, 291), (437, 436, 237, 240), (436, 429, 233, 237), (435, 433, 238, 235), (444, 445, 215, 300), (259, 445, 248, 428), (291, 232, 439, 438), (297, 248, 445, 444), (447, 441, 257, 256), (253, 251, 258, 261), (442, 255, 254, 294), (441, 443, 252, 257), (301, 250, 249), (250, 447, 256, 249), (298, 444, 300, 234), (303, 448, 304, 204), (303, 449, 440, 231), (597, 598, 569, 570), (278, 43, 561, 560), (43, 418, 563, 561), (421, 194, 203), (457, 452, 453, 458), (454, 455, 456, 451), (466, 457, 458, 467), (467, 458, 462, 468), (451, 456, 461, 459), (458, 453, 450, 462), (468, 462, 465, 469), (459, 461, 464, 463), (412, 415, 492, 490), (461, 468, 469, 464), (450, 453, 496, 491), (479, 410, 487, 493), (470, 473, 463, 464), (472, 476, 454, 451), (405, 408, 476, 472), (414, 413, 473, 470), (410, 406, 485, 487), (417, 471, 488, 495), (416, 410, 479, 478), (408, 409, 477, 476), (462, 450, 491, 508), (413, 411, 474, 473), (411, 405, 472, 474), (456, 455, 502, 504), (407, 404, 486, 484), (453, 452, 500, 496), (409, 416, 478, 477), (417, 414, 470, 471), (541, 542, 535, 531), (498, 488, 489, 499), (542, 543, 536, 535), (527, 520, 481, 483), (497, 498, 499, 505), (508, 491, 505, 499), (504, 503, 507, 506), (502, 501, 503, 504), (490, 492, 498, 497), (520, 521, 475, 481), (460, 515, 539, 530), (492, 495, 488, 498), (526, 527, 483, 482), (455, 466, 501, 502), (467, 468, 507, 503), (406, 407, 484, 485), (468, 461, 506, 507), (404, 412, 490, 486), (466, 467, 503, 501), (415, 417, 495, 492), (543, 544, 533, 536), (510, 512, 537, 532), (540, 541, 531, 538), (482, 483, 513, 512), (483, 481, 460, 513), (481, 475, 515, 460), (480, 482, 512, 510), (529, 526, 482, 480), (512, 513, 534, 537), (496, 500, 518, 523), (493, 487, 529, 525), (497, 505, 528, 519), (487, 485, 526, 529), (485, 484, 527, 526), (494, 493, 525, 524), (491, 496, 523, 522), (486, 490, 521, 520), (490, 497, 519, 521), (484, 486, 520, 527), (500, 494, 524, 518), (505, 491, 522, 528), (535, 536, 509, 514), (531, 535, 514, 516), (536, 533, 517, 509), (538, 531, 516, 511), (513, 460, 530, 534), (509, 517, 532, 537), (511, 516, 530, 539), (514, 509, 537, 534), (516, 514, 534, 530), (545, 547, 541, 540), (546, 549, 544, 543), (548, 546, 543, 542), (547, 548, 542, 541), (522, 523, 548, 547), (523, 518, 546, 548), (518, 524, 549, 546), (528, 522, 547, 545), (510, 551, 550, 480), (533, 544, 551, 517), (550, 551, 544, 549), (517, 551, 510, 532), (480, 550, 525, 529), (524, 525, 550, 549), (475, 552, 553, 515), (511, 539, 515, 553), (553, 552, 545, 540), (538, 511, 553, 540), (475, 521, 519, 552), (528, 545, 552, 519), (554, 610, 619), (557, 556, 562, 564), (558, 557, 564, 563), (562, 556, 607, 619), (563, 564, 560, 561), (564, 562, 559, 560), (28, 617, 610, 554), (42, 278, 560, 559), (16, 28, 554, 555), (594, 591, 580, 573), (593, 590, 577, 578), (592, 589, 575, 576), (601, 597, 570, 571), (603, 602, 572, 565), (599, 604, 566, 567), (602, 613, 618, 572), (604, 624, 625, 566), (576, 575, 578, 577), (575, 574, 579, 578), (574, 620, 612, 579), (590, 592, 576, 577), (595, 622, 620, 574), (596, 593, 578, 579), (591, 605, 612, 580), (589, 595, 574, 575), (567, 566, 587, 582), (572, 618, 611, 585), (571, 570, 584, 588), (566, 625, 621, 587), (569, 568, 581, 583), (568, 567, 582, 581), (570, 569, 583, 584), (565, 572, 585, 586), (582, 587, 595, 589), (585, 611, 605, 591), (588, 584, 593, 596), (587, 621, 622, 595), (583, 581, 592, 590), (581, 582, 589, 592), (584, 583, 590, 593), (586, 585, 591, 594), (36, 623, 624, 604), (555, 607, 613, 602), (276, 36, 604, 599), (16, 555, 602, 603), (556, 557, 597, 601), (557, 558, 598, 597), (37, 276, 599, 600), (558, 37, 600, 598), (281, 699, 96, 65), (619, 610, 559, 562), (615, 614, 55, 72), (608, 617, 28, 27), (610, 617, 42, 559), (616, 615, 72, 90), (611, 618, 571, 588), (605, 611, 588, 596), (609, 606, 85, 25), (619, 607, 555, 554), (613, 607, 556, 601), (606, 616, 90, 85), (614, 608, 27, 55), (618, 613, 601, 571), (612, 605, 596, 579), (624, 623, 16, 603), (620, 622, 594, 573), (621, 625, 565, 586), (612, 620, 573, 580), (625, 624, 603, 565), (622, 621, 586, 594), (623, 626, 21, 16), (787, 785, 630, 629), (790, 792, 720, 627), (784, 786, 632, 633), (819, 818, 641, 642), (817, 815, 635, 636), (815, 824, 719, 635), (96, 699, 793, 789), (786, 787, 629, 632), (791, 790, 627, 628), (788, 784, 633, 634), (688, 795, 797), (687, 721, 722, 643), (686, 682, 648, 649), (821, 820, 637, 640), (820, 822, 638, 637), (816, 825, 736, 639), (818, 821, 640, 641), (678, 714, 717, 651), (677, 674, 656, 657), (676, 738, 739, 655), (689, 686, 649, 650), (682, 684, 645, 648), (684, 685, 646, 645), (683, 735, 730, 647), (706, 718, 715, 659), (705, 704, 664, 665), (702, 737, 733, 663), (679, 794, 799, 652), (675, 677, 657, 658), (674, 680, 653, 656), (680, 681, 654, 653), (660, 659, 711, 712), (659, 715, 711), (665, 664, 742, 666), (703, 705, 665, 666), (704, 707, 661, 664), (707, 708, 662, 661), (709, 706, 659, 660), (639, 736, 740, 669), (637, 638, 673, 672), (640, 637, 672, 668), (642, 641, 667, 671), (641, 640, 668, 667), (727, 796, 795, 800), (635, 719, 716, 725, 724), (749, 750, 681, 680), (747, 749, 680, 674), (748, 745, 677, 675), (754, 756, 714, 678), (744, 752, 738, 676), (745, 747, 674, 677), (714, 756, 758, 744, 676), (669, 740, 735, 683), (672, 673, 685, 684), (668, 672, 684, 682), (671, 667, 686, 689), (667, 668, 682, 686), (727, 670, 723, 796), (723, 725, 716, 721, 687), (693, 691, 771, 777), (700, 696, 783, 781), (698, 700, 781, 775), (751, 692, 776, 782), (697, 690, 770, 778), (808, 697, 778, 811), (701, 695, 734, 733), (694, 793, 788, 634, 779), (691, 695, 774, 771), (692, 698, 775, 776), (823, 694, 779, 826), (701, 710, 773, 780), (762, 761, 706, 709), (765, 766, 708, 707), (764, 765, 707, 704), (763, 760, 705, 703), (759, 769, 737, 702), (760, 764, 704, 705), (761, 768, 718, 706), (711, 663, 734, 729), (712, 711, 729, 731), (711, 715, 663), (824, 720, 631, 816), (716, 719, 639, 669), (721, 716, 669, 683), (809, 717, 655, 801), (715, 718, 702, 663), (717, 714, 676, 655), (722, 721, 683, 647), (792, 713, 96, 789), (636, 635, 724, 726), (724, 725, 723, 670, 728), (728, 726, 724), (733, 734, 663), (740, 736, 696, 700), (810, 739, 697, 808), (735, 740, 700, 698), (825, 732, 694, 823), (752, 730, 692, 751), (733, 737, 710, 701), (730, 735, 698, 692), (731, 729, 691, 693), (729, 734, 695, 691), (739, 738, 690, 697), (743, 741, 661, 662), (741, 742, 664, 661), (666, 742, 774, 780), (738, 752, 751, 690), (758, 757, 722, 647, 744), (690, 751, 782, 770), (746, 814, 798, 794, 679), (649, 648, 747, 745), (647, 730, 752, 744), (643, 722, 757, 753), (650, 649, 745, 748), (648, 645, 749, 747), (645, 646, 750, 749), (753, 754, 755), (756, 757, 758), (756, 754, 753, 757), (644, 813, 814, 746), (737, 769, 767, 710), (718, 768, 759, 702), (803, 809, 768, 761), (802, 805, 764, 760), (801, 810, 769, 759), (804, 802, 760, 763), (805, 806, 765, 764), (806, 807, 766, 765), (652, 799, 651, 803, 812), (710, 767, 772, 773), (281, 66, 784, 788), (781, 783, 642, 671), (782, 776, 650, 748), (811, 778, 658, 804), (776, 775, 689, 650), (780, 773, 703, 666), (780, 774, 695, 701), (773, 772, 763, 703), (777, 771, 741, 743), (775, 781, 671, 689), (778, 770, 675, 658), (771, 774, 742, 741), (826, 779, 634, 819), (770, 782, 748, 675), (97, 79, 787, 786), (66, 97, 786, 784), (79, 41, 785, 787), (720, 792, 789, 631), (40, 78, 790, 791), (78, 713, 792, 790), (772, 811, 804, 763), (789, 793, 694, 732, 631), (788, 793, 699, 281), (797, 795, 687, 643), (798, 797, 643, 753, 755), (794, 798, 755, 754, 678), (799, 794, 678, 651), (795, 796, 723, 687), (797, 813, 644, 688), (800, 795, 688), (653, 654, 807, 806), (656, 653, 806, 805), (658, 657, 802, 804), (655, 739, 810, 801), (657, 656, 805, 802), (651, 717, 809, 803), (769, 810, 808, 767), (768, 809, 801, 759), (767, 808, 811, 772), (812, 803, 761, 762), (814, 813, 797, 798), (783, 826, 819, 642), (736, 825, 823, 696), (719, 824, 816, 639), (696, 823, 826, 783), (633, 632, 821, 818), (631, 732, 825, 816), (629, 630, 822, 820), (632, 629, 820, 821), (627, 720, 824, 815), (628, 627, 815, 817), (634, 633, 818, 819)])
_uv = me_cube.uv_layers.new(name='UVMap')
_uv.uv.foreach_set('vector', [0.625, 0.25, 0.625, 0.125, 0.625, 0.125, 0.625, 0.25, 0.5, 0.125, 0.625, 0.125, 0.625, 0.25, 0.5, 0.25, 0.375, 0.4167, 0.375, 0.5, 0.375, 0.5, 0.375, 0.4167, 0.5, 0.7402, 0.625, 0.7402, 0.625, 0.75, 0.5, 0.75, 0.5, 0.4167, 0.625, 0.4167, 0.625, 0.5, 0.5, 0.5, 0.5, 0.5, 0.625, 0.5, 0.625, 0.625, 0.5, 0.625, 0.375, 0.5, 0.375, 0.625, 0.375, 0.625, 0.375, 0.5, 0.5, 0.08556, 0.625, 0.08556, 0.625, 0.125, 0.5, 0.125, 0.625, 0.625, 0.625, 0.5, 0.625, 0.5, 0.625, 0.625, 0.625, 0.625, 0.625, 0.5, 0.625, 0.5, 0.625, 0.625, 0.625, 0.6644, 0.625, 0.625, 0.625, 0.625, 0.625, 0.6644, 0.625, 0.6644, 0.625, 0.625, 0.625, 0.625, 0.625, 0.6644, 0.625, 0.009788, 0.625, 0.0, 0.625, 0.0, 0.625, 0.009788, 0.625, 0.3333, 0.625, 0.2944, 0.625, 0.2922, 0.625, 0.3333, 0.625, 0.3333, 0.625, 0.25, 0.625, 0.25, 0.625, 0.2944, 0.625, 0.3333, 0.625, 0.009788, 0.625, 0.0, 0.625, 0.0, 0.625, 0.009788, 0.625, 0.6644, 0.625, 0.625, 0.625, 0.625, 0.625, 0.6644, 0.625, 0.625, 0.625, 0.5, 0.625, 0.5, 0.625, 0.625, 0.625, 0.25, 0.625, 0.125, 0.625, 0.125, 0.625, 0.25, 0.7917, 0.7402, 0.8515, 0.7402, 0.8521, 0.75, 0.7917, 0.75, 0.7917, 0.5, 0.8286, 0.5, 0.8371, 0.625, 0.7917, 0.625, 0.625, 0.25, 0.625, 0.125, 0.625, 0.125, 0.625, 0.25, 0.625, 0.009788, 0.625, 0.0, 0.625, 0.0, 0.625, 0.009788, 0.625, 0.5, 0.7083, 0.5, 0.7083, 0.625, 0.625, 0.625, 0.75, 0.5, 0.7917, 0.5, 0.7917, 0.625, 0.75, 0.625, 0.625, 0.7402, 0.7083, 0.7402, 0.7083, 0.75, 0.625, 0.75, 0.625, 0.5, 0.625, 0.4167, 0.625, 0.4167, 0.625, 0.5, 0.625, 0.375, 0.625, 0.3333, 0.625, 0.3333, 0.625, 0.375, 0.625, 0.5, 0.625, 0.4167, 0.625, 0.4167, 0.625, 0.5, 0.625, 0.375, 0.625, 0.3333, 0.625, 0.3333, 0.625, 0.375, 0.375, 0.718, 0.375, 0.7402, 0.375, 0.7402, 0.375, 0.718, 0.375, 0.6644, 0.375, 0.7072, 0.375, 0.7072, 0.375, 0.6644, 0.5, 0.25, 0.625, 0.25, 0.625, 0.3333, 0.5, 0.3333, 0.5, 0.375, 0.625, 0.375, 0.625, 0.4167, 0.5, 0.4167, 0.375, 0.7072, 0.375, 0.718, 0.375, 0.718, 0.375, 0.7072, 0.375, 0.25, 0.375, 0.3333, 0.375, 0.3333, 0.375, 0.25, 0.75, 0.625, 0.7917, 0.625, 0.7917, 0.6644, 0.75, 0.6644, 0.625, 0.625, 0.7083, 0.625, 0.7083, 0.6644, 0.625, 0.6644, 0.625, 0.125, 0.625, 0.08556, 0.625, 0.08556, 0.625, 0.125, 0.7917, 0.625, 0.8371, 0.625, 0.8353, 0.6644, 0.7917, 0.6644, 0.625, 0.7072, 0.625, 0.6644, 0.625, 0.6644, 0.625, 0.7072, 0.625, 0.125, 0.625, 0.08556, 0.625, 0.08556, 0.625, 0.125, 0.625, 0.125, 0.625, 0.08556, 0.625, 0.08556, 0.625, 0.125, 0.625, 0.7072, 0.625, 0.6644, 0.625, 0.6644, 0.625, 0.7072, 0.625, 0.7072, 0.625, 0.6644, 0.625, 0.6644, 0.625, 0.7072, 0.5, 0.04278, 0.625, 0.04278, 0.625, 0.08556, 0.5, 0.08556, 0.5, 0.625, 0.625, 0.625, 0.625, 0.6644, 0.5, 0.6644, 0.625, 0.4167, 0.625, 0.4167, 0.625, 0.4167, 0.625, 0.4167, 0.625, 0.5, 0.625, 0.4167, 0.6885, 0.4802, 0.625, 0.5, 0.6885, 0.4802, 0.625, 0.4167, 0.625, 0.4167, 0.6885, 0.4802, 0.5, 0.03199, 0.625, 0.03199, 0.625, 0.04278, 0.5, 0.04278, 0.625, 0.718, 0.625, 0.7072, 0.625, 0.7072, 0.625, 0.718, 0.625, 0.718, 0.625, 0.7072, 0.625, 0.7072, 0.625, 0.718, 0.625, 0.718, 0.625, 0.7072, 0.625, 0.7072, 0.625, 0.718, 0.375, 0.625, 0.375, 0.6644, 0.375, 0.6644, 0.375, 0.625, 0.375, 0.0, 0.375, 0.009788, 0.375, 0.009788, 0.375, 0.0, 0.75, 0.6644, 0.7917, 0.6644, 0.7917, 0.7072, 0.75, 0.7072, 0.625, 0.6644, 0.7083, 0.6644, 0.7083, 0.7072, 0.625, 0.7072, 0.625, 0.08556, 0.625, 0.04278, 0.625, 0.04278, 0.625, 0.08556, 0.7917, 0.6644, 0.8353, 0.6644, 0.8511, 0.7072, 0.7917, 0.7072, 0.625, 0.08556, 0.625, 0.04278, 0.625, 0.04278, 0.625, 0.08556, 0.625, 0.08556, 0.625, 0.04278, 0.625, 0.04278, 0.625, 0.08556, 0.5, 0.6644, 0.625, 0.6644, 0.625, 0.7072, 0.5, 0.7072, 0.375, 0.7402, 0.375, 0.75, 0.375, 0.75, 0.375, 0.7402, 0.625, 0.75, 0.625, 0.7402, 0.625, 0.7402, 0.625, 0.75, 0.625, 0.75, 0.625, 0.7402, 0.625, 0.7402, 0.625, 0.75, 0.625, 0.75, 0.625, 0.7402, 0.625, 0.7402, 0.625, 0.75, 0.5, 0.0, 0.625, 0.0, 0.625, 0.009788, 0.5, 0.009788, 0.375, 0.03199, 0.375, 0.04278, 0.375, 0.04278, 0.375, 0.03199, 0.375, 0.08556, 0.375, 0.125, 0.375, 0.125, 0.375, 0.08556, 0.625, 0.718, 0.7083, 0.718, 0.7083, 0.7308, 0.7083, 0.7402, 0.625, 0.7402, 0.625, 0.03199, 0.625, 0.009788, 0.625, 0.009788, 0.625, 0.03199, 0.7917, 0.718, 0.8511, 0.718, 0.8515, 0.7402, 0.7917, 0.7402, 0.625, 0.03199, 0.625, 0.009788, 0.625, 0.009788, 0.625, 0.03199, 0.625, 0.03199, 0.625, 0.009788, 0.625, 0.009788, 0.625, 0.03199, 0.5, 0.718, 0.625, 0.718, 0.625, 0.7402, 0.5, 0.7402, 0.375, 0.04278, 0.375, 0.08556, 0.375, 0.08556, 0.375, 0.04278, 0.375, 0.375, 0.375, 0.4167, 0.375, 0.4167, 0.375, 0.375, 0.5, 0.7072, 0.625, 0.7072, 0.625, 0.718, 0.5, 0.718, 0.625, 0.04278, 0.625, 0.03199, 0.625, 0.03199, 0.625, 0.04278, 0.625, 0.04278, 0.625, 0.03199, 0.625, 0.03199, 0.625, 0.04278, 0.7917, 0.7072, 0.8511, 0.7072, 0.8511, 0.718, 0.7917, 0.718, 0.625, 0.04278, 0.625, 0.03199, 0.625, 0.03199, 0.625, 0.04278, 0.625, 0.7072, 0.7083, 0.7072, 0.7083, 0.718, 0.625, 0.718, 0.375, 0.125, 0.375, 0.25, 0.375, 0.25, 0.375, 0.125, 0.375, 0.009788, 0.375, 0.03199, 0.375, 0.03199, 0.375, 0.009788, 0.625, 0.7402, 0.625, 0.718, 0.625, 0.718, 0.625, 0.7402, 0.625, 0.7402, 0.625, 0.718, 0.625, 0.718, 0.625, 0.7402, 0.625, 0.7402, 0.625, 0.718, 0.625, 0.718, 0.625, 0.7402, 0.5, 0.009788, 0.625, 0.009788, 0.625, 0.03199, 0.5, 0.03199, 0.4375, 0.009788, 0.5, 0.009788, 0.5, 0.03199, 0.4375, 0.03199, 0.4375, 0.7072, 0.5, 0.7072, 0.5, 0.718, 0.4375, 0.718, 0.4375, 0.718, 0.5, 0.718, 0.5, 0.7402, 0.4375, 0.7402, 0.4375, 0.0, 0.5, 0.0, 0.5, 0.009788, 0.4375, 0.009788, 0.4375, 0.6644, 0.5, 0.6644, 0.5, 0.7072, 0.4375, 0.7072, 0.4375, 0.03199, 0.5, 0.03199, 0.5, 0.04278, 0.4375, 0.04278, 0.4375, 0.625, 0.5, 0.625, 0.5, 0.6644, 0.4375, 0.6644, 0.4375, 0.04278, 0.5, 0.04278, 0.5, 0.08556, 0.4375, 0.08556, 0.4375, 0.375, 0.5, 0.375, 0.5, 0.4167, 0.4375, 0.4167, 0.4375, 0.25, 0.5, 0.25, 0.5, 0.3333, 0.4375, 0.3333, 0.4375, 0.08556, 0.5, 0.08556, 0.5, 0.125, 0.4375, 0.125, 0.4375, 0.5, 0.5, 0.5, 0.5, 0.625, 0.4375, 0.625, 0.4375, 0.4167, 0.5, 0.4167, 0.5, 0.5, 0.4375, 0.5, 0.4375, 0.7402, 0.5, 0.7402, 0.5, 0.75, 0.4375, 0.75, 0.4375, 0.125, 0.5, 0.125, 0.5, 0.25, 0.4375, 0.25, 0.625, 0.7402, 0.625, 0.718, 0.625, 0.718, 0.625, 0.7402, 0.625, 0.04278, 0.625, 0.03199, 0.625, 0.03199, 0.625, 0.04278, 0.625, 0.03199, 0.625, 0.009788, 0.625, 0.009788, 0.625, 0.03199, 0.625, 0.75, 0.625, 0.7402, 0.625, 0.7402, 0.625, 0.75, 0.625, 0.08556, 0.625, 0.04278, 0.625, 0.04278, 0.625, 0.08556, 0.625, 0.718, 0.625, 0.7072, 0.625, 0.7072, 0.625, 0.718, 0.625, 0.125, 0.625, 0.08556, 0.625, 0.08556, 0.625, 0.125, 0.625, 0.7072, 0.625, 0.6644, 0.625, 0.6644, 0.625, 0.7072, 0.625, 0.375, 0.625, 0.3333, 0.625, 0.3333, 0.625, 0.375, 0.625, 0.5, 0.625, 0.4167, 0.625, 0.4167, 0.625, 0.5, 0.625, 0.25, 0.625, 0.125, 0.625, 0.125, 0.625, 0.25, 0.625, 0.625, 0.625, 0.5, 0.625, 0.5, 0.625, 0.625, 0.625, 0.6644, 0.625, 0.625, 0.625, 0.625, 0.625, 0.6644, 0.625, 0.009788, 0.625, 0.0, 0.625, 0.0, 0.625, 0.009788, 0.625, 0.3333, 0.625, 0.25, 0.625, 0.25, 0.625, 0.3333, 0.375, 0.125, 0.4375, 0.125, 0.4375, 0.25, 0.375, 0.25, 0.375, 0.7402, 0.4375, 0.7402, 0.4375, 0.75, 0.375, 0.75, 0.375, 0.4167, 0.4375, 0.4167, 0.4375, 0.5, 0.375, 0.5, 0.375, 0.5, 0.4375, 0.5, 0.4375, 0.625, 0.375, 0.625, 0.375, 0.08556, 0.4375, 0.08556, 0.4375, 0.125, 0.375, 0.125, 0.375, 0.25, 0.4375, 0.25, 0.4375, 0.3333, 0.375, 0.3333, 0.375, 0.375, 0.4375, 0.375, 0.4375, 0.4167, 0.375, 0.4167, 0.375, 0.04278, 0.4375, 0.04278, 0.4375, 0.08556, 0.375, 0.08556, 0.375, 0.625, 0.4375, 0.625, 0.4375, 0.6644, 0.375, 0.6644, 0.375, 0.03199, 0.4375, 0.03199, 0.4375, 0.04278, 0.375, 0.04278, 0.375, 0.6644, 0.4375, 0.6644, 0.4375, 0.7072, 0.375, 0.7072, 0.375, 0.0, 0.4375, 0.0, 0.4375, 0.009788, 0.375, 0.009788, 0.375, 0.718, 0.4375, 0.718, 0.4375, 0.7402, 0.375, 0.7402, 0.375, 0.7072, 0.4375, 0.7072, 0.4375, 0.718, 0.375, 0.718, 0.375, 0.009788, 0.4375, 0.009788, 0.4375, 0.03199, 0.375, 0.03199, 0.375, 0.375, 0.375, 0.4167, 0.375, 0.4167, 0.375, 0.375, 0.375, 0.0, 0.375, 0.009788, 0.375, 0.009788, 0.375, 0.0, 0.375, 0.4167, 0.375, 0.5, 0.375, 0.5, 0.375, 0.4167, 0.375, 0.625, 0.375, 0.6644, 0.375, 0.6644, 0.375, 0.625, 0.375, 0.7072, 0.375, 0.718, 0.375, 0.718, 0.375, 0.7072, 0.375, 0.7402, 0.375, 0.75, 0.375, 0.75, 0.375, 0.7453, 0.375, 0.125, 0.375, 0.25, 0.375, 0.25, 0.375, 0.125, 0.375, 0.6644, 0.375, 0.7072, 0.375, 0.7072, 0.375, 0.6644, 0.375, 0.5, 0.375, 0.625, 0.375, 0.625, 0.375, 0.5, 0.375, 0.08556, 0.375, 0.125, 0.375, 0.125, 0.375, 0.08556, 0.375, 0.03199, 0.375, 0.04278, 0.375, 0.04278, 0.375, 0.03199, 0.375, 0.04278, 0.375, 0.08556, 0.375, 0.08556, 0.375, 0.04278, 0.375, 0.009788, 0.375, 0.03199, 0.375, 0.03199, 0.375, 0.009788, 0.375, 0.25, 0.375, 0.3333, 0.375, 0.3333, 0.375, 0.25, 0.375, 0.718, 0.375, 0.7402, 0.375, 0.7402, 0.375, 0.718, 0.375, 0.009788, 0.375, 0.03199, 0.375, 0.03199, 0.375, 0.009788, 0.375, 0.125, 0.375, 0.25, 0.375, 0.25, 0.375, 0.125, 0.375, 0.375, 0.375, 0.4167, 0.375, 0.4167, 0.375, 0.375, 0.375, 0.04278, 0.375, 0.08556, 0.375, 0.08556, 0.375, 0.04278, 0.375, 0.08556, 0.375, 0.125, 0.375, 0.125, 0.375, 0.08556, 0.375, 0.03199, 0.375, 0.04278, 0.375, 0.04278, 0.375, 0.03199, 0.375, 0.7402, 0.375, 0.75, 0.375, 0.75, 0.375, 0.7402, 0.375, 0.0, 0.375, 0.009788, 0.375, 0.009788, 0.375, 0.0, 0.375, 0.625, 0.375, 0.6644, 0.375, 0.6644, 0.375, 0.625, 0.375, 0.25, 0.375, 0.3333, 0.375, 0.3333, 0.375, 0.25, 0.375, 0.7072, 0.375, 0.718, 0.375, 0.718, 0.375, 0.7072, 0.375, 0.6644, 0.375, 0.7072, 0.375, 0.7072, 0.375, 0.6644, 0.375, 0.718, 0.375, 0.7402, 0.375, 0.7402, 0.375, 0.718, 0.375, 0.5, 0.375, 0.625, 0.375, 0.625, 0.375, 0.5, 0.375, 0.4167, 0.375, 0.5, 0.375, 0.5, 0.375, 0.4167, 0.375, 0.625, 0.375, 0.6644, 0.375, 0.6644, 0.375, 0.625, 0.375, 0.7072, 0.375, 0.718, 0.375, 0.718, 0.375, 0.7072, 0.375, 0.7402, 0.375, 0.7449, 0.375, 0.7446, 0.375, 0.7402, 0.375, 0.125, 0.375, 0.25, 0.375, 0.25, 0.375, 0.125, 0.375, 0.6644, 0.375, 0.7072, 0.375, 0.7072, 0.375, 0.6644, 0.375, 0.5, 0.375, 0.625, 0.375, 0.625, 0.375, 0.5, 0.375, 0.08556, 0.375, 0.125, 0.375, 0.125, 0.375, 0.08556, 0.375, 0.03199, 0.375, 0.04278, 0.375, 0.04278, 0.375, 0.03199, 0.375, 0.04278, 0.375, 0.08556, 0.375, 0.08556, 0.375, 0.04278, 0.375, 0.009788, 0.375, 0.03199, 0.375, 0.03199, 0.375, 0.009788, 0.375, 0.25, 0.375, 0.3333, 0.375, 0.3333, 0.375, 0.25, 0.125, 0.7131, 0.2083, 0.718, 0.375, 0.005066, 0.375, 0.009788, 0.375, 0.375, 0.375, 0.4167, 0.375, 0.4167, 0.375, 0.375, 0.375, 0.0, 0.375, 0.009788, 0.375, 0.009788, 0.375, 0.005076, 0.375, 0.0, 0.375, 0.4167, 0.375, 0.5, 0.375, 0.5, 0.375, 0.4167, 0.375, 0.718, 0.375, 0.7402, 0.375, 0.7402, 0.375, 0.718, 0.375, 0.25, 0.375, 0.3333, 0.375, 0.3333, 0.375, 0.25, 0.375, 0.009788, 0.375, 0.03199, 0.375, 0.03199, 0.375, 0.009788, 0.375, 0.04278, 0.375, 0.08556, 0.375, 0.08556, 0.375, 0.04278, 0.375, 0.03199, 0.375, 0.04278, 0.375, 0.04278, 0.375, 0.03199, 0.375, 0.08556, 0.375, 0.125, 0.375, 0.125, 0.375, 0.08556, 0.375, 0.5, 0.375, 0.625, 0.375, 0.625, 0.375, 0.5, 0.375, 0.6644, 0.375, 0.7072, 0.375, 0.7072, 0.375, 0.6644, 0.375, 0.125, 0.375, 0.25, 0.375, 0.25, 0.375, 0.125, 0.375, 0.7402, 0.375, 0.75, 0.375, 0.75, 0.375, 0.7402, 0.375, 0.7072, 0.375, 0.718, 0.375, 0.718, 0.375, 0.7072, 0.375, 0.625, 0.375, 0.6644, 0.375, 0.6644, 0.375, 0.625, 0.375, 0.4167, 0.375, 0.5, 0.375, 0.5, 0.375, 0.4167, 0.375, 0.0, 0.375, 0.009788, 0.375, 0.009788, 0.375, 0.0, 0.375, 0.375, 0.375, 0.4167, 0.375, 0.4167, 0.375, 0.375, 0.375, 0.03917, 0.375, 0.06658, 0.375, 0.08556, 0.375, 0.04278, 0.375, 0.4167, 0.375, 0.375, 0.375, 0.375, 0.375, 0.4167, 0.375, 0.6644, 0.375, 0.6644, 0.375, 0.625, 0.375, 0.625, 0.375, 0.125, 0.375, 0.125, 0.375, 0.08556, 0.375, 0.06658, 0.375, 0.7402, 0.375, 0.7439, 0.2917, 0.718, 0.375, 0.7402, 0.375, 0.7072, 0.375, 0.6644, 0.375, 0.6644, 0.375, 0.7072, 0.375, 0.3333, 0.375, 0.3333, 0.375, 0.375, 0.375, 0.375, 0.375, 0.4167, 0.375, 0.5, 0.375, 0.5, 0.375, 0.4167, 0.375, 0.3031, 0.375, 0.1553, 0.375, 0.75, 0.375, 0.7449, 0.375, 0.375, 0.375, 0.4167, 0.375, 0.4167, 0.375, 0.375, 0.375, 0.718, 0.375, 0.7402, 0.375, 0.718, 0.375, 0.25, 0.375, 0.3333, 0.375, 0.3333, 0.375, 0.25, 0.375, 0.009788, 0.375, 0.03199, 0.375, 0.03199, 0.375, 0.009788, 0.375, 0.04278, 0.375, 0.08556, 0.375, 0.08556, 0.375, 0.04278, 0.375, 0.03199, 0.375, 0.04278, 0.375, 0.04278, 0.375, 0.03199, 0.375, 0.08556, 0.375, 0.125, 0.375, 0.125, 0.375, 0.08556, 0.375, 0.5, 0.375, 0.625, 0.375, 0.625, 0.375, 0.5, 0.375, 0.6644, 0.375, 0.7072, 0.375, 0.7072, 0.375, 0.6644, 0.375, 0.125, 0.375, 0.25, 0.375, 0.25, 0.375, 0.125, 0.375, 0.438, 0.375, 0.7402, 0.375, 0.7402, 0.375, 0.7453, 0.375, 0.7072, 0.375, 0.718, 0.375, 0.718, 0.375, 0.7072, 0.375, 0.625, 0.375, 0.6644, 0.375, 0.6644, 0.375, 0.625, 0.375, 0.4167, 0.375, 0.5, 0.375, 0.5, 0.375, 0.4167, 0.2083, 0.7072, 0.125, 0.7072, 0.125, 0.7072, 0.2083, 0.7072, 0.375, 0.5, 0.375, 0.625, 0.375, 0.625, 0.375, 0.5, 0.375, 0.6644, 0.375, 0.7072, 0.375, 0.7072, 0.375, 0.6644, 0.25, 0.7072, 0.2083, 0.7072, 0.2083, 0.7072, 0.25, 0.7072, 0.375, 0.25, 0.375, 0.3333, 0.375, 0.3333, 0.375, 0.25, 0.375, 0.04278, 0.375, 0.08556, 0.375, 0.08556, 0.375, 0.04278, 0.375, 0.625, 0.375, 0.6644, 0.375, 0.6644, 0.375, 0.625, 0.375, 0.08556, 0.375, 0.125, 0.375, 0.125, 0.375, 0.08556, 0.2917, 0.7072, 0.3294, 0.7072, 0.375, 0.718, 0.2917, 0.718, 0.125, 0.7072, 0.2083, 0.7072, 0.2083, 0.718, 0.125, 0.7131, 0.25, 0.7072, 0.2917, 0.7072, 0.2917, 0.718, 0.25, 0.718, 0.375, 0.5, 0.375, 0.625, 0.375, 0.625, 0.375, 0.5, 0.375, 0.6644, 0.375, 0.7072, 0.375, 0.7072, 0.375, 0.6644, 0.375, 0.125, 0.375, 0.25, 0.375, 0.25, 0.375, 0.125, 0.375, 0.03199, 0.375, 0.0363, 0.375, 0.02003, 0.375, 0.009788, 0.375, 0.625, 0.375, 0.6644, 0.375, 0.6644, 0.375, 0.625, 0.375, 0.4167, 0.375, 0.5, 0.375, 0.5, 0.375, 0.4167, 0.375, 0.375, 0.375, 0.4167, 0.375, 0.4167, 0.375, 0.375, 0.375, 0.3333, 0.375, 0.375, 0.375, 0.375, 0.375, 0.3333, 0.375, 0.25, 0.375, 0.3333, 0.375, 0.3333, 0.375, 0.25, 0.375, 0.04278, 0.375, 0.05687, 0.375, 0.0363, 0.375, 0.03199, 0.375, 0.04278, 0.375, 0.08556, 0.375, 0.08556, 0.375, 0.06811, 0.375, 0.005076, 0.375, 0.00507, 0.375, 0.0, 0.375, 0.0, 0.375, 0.08556, 0.375, 0.125, 0.375, 0.125, 0.375, 0.08556, 0.25, 0.7072, 0.2083, 0.7072, 0.2083, 0.7072, 0.25, 0.7072, 0.375, 0.3333, 0.375, 0.375, 0.375, 0.375, 0.375, 0.3333, 0.375, 0.4167, 0.375, 0.5, 0.375, 0.5, 0.375, 0.4167, 0.375, 0.6644, 0.375, 0.7072, 0.375, 0.7072, 0.375, 0.6644, 0.375, 0.08556, 0.375, 0.125, 0.375, 0.125, 0.375, 0.08556, 0.2917, 0.7072, 0.25, 0.7072, 0.25, 0.7072, 0.2917, 0.7072, 0.375, 0.04278, 0.375, 0.08556, 0.375, 0.08556, 0.375, 0.04278, 0.375, 0.625, 0.375, 0.6644, 0.375, 0.6644, 0.375, 0.625, 0.375, 0.125, 0.375, 0.25, 0.375, 0.25, 0.375, 0.125, 0.375, 0.125, 0.375, 0.25, 0.375, 0.25, 0.375, 0.125, 0.375, 0.7072, 0.3294, 0.7072, 0.2917, 0.7072, 0.2917, 0.7072, 0.375, 0.7072, 0.375, 0.375, 0.375, 0.4167, 0.375, 0.4167, 0.375, 0.375, 0.375, 0.3333, 0.375, 0.375, 0.375, 0.375, 0.375, 0.3333, 0.375, 0.5, 0.375, 0.625, 0.375, 0.625, 0.375, 0.5, 0.375, 0.7072, 0.2917, 0.7072, 0.2917, 0.7072, 0.375, 0.7072, 0.375, 0.375, 0.375, 0.4167, 0.375, 0.4167, 0.375, 0.375, 0.375, 0.3333, 0.375, 0.375, 0.375, 0.375, 0.375, 0.3333, 0.2083, 0.7072, 0.25, 0.7072, 0.25, 0.718, 0.2083, 0.718, 0.2917, 0.7072, 0.25, 0.7072, 0.25, 0.7072, 0.2917, 0.7072, 0.375, 0.3333, 0.375, 0.375, 0.375, 0.375, 0.375, 0.3333, 0.375, 0.02658, 0.375, 0.03917, 0.375, 0.04278, 0.375, 0.03691, 0.375, 0.3333, 0.375, 0.375, 0.375, 0.375, 0.375, 0.3333, 0.375, 0.3333, 0.375, 0.375, 0.375, 0.375, 0.375, 0.3333, 0.375, 0.3333, 0.375, 0.375, 0.375, 0.375, 0.375, 0.3333, 0.375, 0.3333, 0.375, 0.375, 0.375, 0.375, 0.375, 0.3333, 0.375, 0.3333, 0.4375, 0.3333, 0.4375, 0.375, 0.375, 0.375, 0.625, 0.4167, 0.625, 0.375, 0.625, 0.375, 0.625, 0.4167, 0.4375, 0.3333, 0.5, 0.3333, 0.5, 0.375, 0.4375, 0.375, 0.375, 0.3333, 0.375, 0.375, 0.375, 0.375, 0.375, 0.3333, 0.7083, 0.6644, 0.75, 0.6644, 0.75, 0.7072, 0.7083, 0.7072, 0.625, 0.4167, 0.625, 0.375, 0.625, 0.375, 0.625, 0.4167, 0.7083, 0.625, 0.75, 0.625, 0.75, 0.6644, 0.7083, 0.6644, 0.5, 0.3333, 0.625, 0.3333, 0.625, 0.375, 0.5, 0.375, 0.625, 0.4167, 0.625, 0.375, 0.625, 0.375, 0.625, 0.4167, 0.625, 0.4167, 0.625, 0.375, 0.625, 0.375, 0.625, 0.4167, 0.7083, 0.5, 0.75, 0.5, 0.75, 0.625, 0.7083, 0.625, 0.375, 0.7439, 0.375, 0.7441, 0.375, 0.75, 0.375, 0.75, 0.375, 0.718, 0.375, 0.7322, 0.375, 0.7072, 0.375, 0.7072, 0.375, 0.0, 0.375, 0.00507, 0.375, 0.005066, 0.375, 0.0, 0.375, 0.5, 0.375, 0.625, 0.375, 0.625, 0.375, 0.5, 0.2917, 0.718, 0.375, 0.7439, 0.375, 0.75, 0.375, 0.75, 0.375, 0.5, 0.375, 0.625, 0.375, 0.625, 0.375, 0.5, 0.375, 0.718, 0.3294, 0.7072, 0.375, 0.7072, 0.375, 0.7072, 0.375, 0.005066, 0.375, 0.00507, 0.375, 0.009788, 0.375, 0.009788, 0.375, 0.4167, 0.375, 0.5, 0.375, 0.5, 0.375, 0.4167, 0.375, 0.7446, 0.375, 0.7449, 0.375, 0.75, 0.375, 0.75, 0.375, 0.6644, 0.375, 0.7072, 0.375, 0.7072, 0.375, 0.6644, 0.2083, 0.718, 0.375, 0.0, 0.375, 0.0, 0.375, 0.005066, 0.375, 0.0363, 0.375, 0.05687, 0.375, 0.06658, 0.375, 0.03917, 0.2917, 0.7072, 0.25, 0.7072, 0.25, 0.7072, 0.2917, 0.7072, 0.375, 0.6644, 0.375, 0.7072, 0.375, 0.7072, 0.375, 0.6644, 0.375, 0.08556, 0.375, 0.125, 0.375, 0.125, 0.375, 0.08556, 0.375, 0.04278, 0.375, 0.08556, 0.375, 0.08556, 0.375, 0.04278, 0.375, 0.625, 0.375, 0.6644, 0.375, 0.6644, 0.375, 0.625, 0.375, 0.125, 0.375, 0.25, 0.375, 0.25, 0.375, 0.125, 0.375, 0.375, 0.375, 0.4167, 0.375, 0.4167, 0.375, 0.375, 0.375, 0.5, 0.375, 0.625, 0.375, 0.625, 0.375, 0.5, 0.375, 0.7072, 0.2917, 0.7072, 0.2917, 0.7072, 0.375, 0.7072, 0.375, 0.25, 0.375, 0.3333, 0.375, 0.3333, 0.375, 0.25, 0.2083, 0.7072, 0.125, 0.7072, 0.125, 0.7072, 0.2083, 0.7072, 0.25, 0.7072, 0.2083, 0.7072, 0.2083, 0.7072, 0.25, 0.7072, 0.2083, 0.7072, 0.125, 0.7072, 0.125, 0.7072, 0.2083, 0.7072, 0.375, 0.25, 0.375, 0.3333, 0.375, 0.3333, 0.375, 0.25, 0.25, 0.7072, 0.2083, 0.7072, 0.2083, 0.7072, 0.25, 0.7072, 0.375, 0.3333, 0.375, 0.375, 0.375, 0.375, 0.375, 0.3333, 0.375, 0.4167, 0.375, 0.5, 0.375, 0.5, 0.375, 0.4167, 0.2917, 0.7072, 0.25, 0.7072, 0.25, 0.7072, 0.2917, 0.7072, 0.375, 0.6644, 0.375, 0.7072, 0.375, 0.7072, 0.375, 0.6644, 0.375, 0.08556, 0.375, 0.125, 0.375, 0.125, 0.375, 0.08556, 0.375, 0.04278, 0.375, 0.08556, 0.375, 0.08556, 0.375, 0.04278, 0.375, 0.625, 0.375, 0.6644, 0.375, 0.6644, 0.375, 0.625, 0.375, 0.125, 0.375, 0.25, 0.375, 0.25, 0.375, 0.125, 0.375, 0.375, 0.375, 0.4167, 0.375, 0.4167, 0.375, 0.375, 0.375, 0.5, 0.375, 0.625, 0.375, 0.625, 0.375, 0.5, 0.375, 0.7072, 0.2917, 0.7072, 0.2917, 0.7072, 0.375, 0.7072, 0.375, 0.4167, 0.375, 0.5, 0.375, 0.5, 0.375, 0.4167, 0.375, 0.3333, 0.375, 0.375, 0.375, 0.375, 0.375, 0.3333, 0.375, 0.3333, 0.375, 0.375, 0.375, 0.375, 0.375, 0.3333, 0.375, 0.4167, 0.375, 0.5, 0.375, 0.5, 0.375, 0.4167, 0.25, 0.7072, 0.2083, 0.7072, 0.2083, 0.7072, 0.25, 0.7072, 0.2083, 0.7072, 0.125, 0.7072, 0.125, 0.7072, 0.2083, 0.7072, 0.375, 0.25, 0.375, 0.3333, 0.375, 0.3333, 0.375, 0.25, 0.375, 0.7072, 0.2917, 0.7072, 0.2917, 0.7072, 0.375, 0.7072, 0.375, 0.5, 0.375, 0.625, 0.375, 0.625, 0.375, 0.5, 0.375, 0.375, 0.375, 0.4167, 0.375, 0.4167, 0.375, 0.375, 0.375, 0.125, 0.375, 0.25, 0.375, 0.25, 0.375, 0.125, 0.375, 0.625, 0.375, 0.6644, 0.375, 0.6644, 0.375, 0.625, 0.375, 0.04278, 0.375, 0.08556, 0.375, 0.08556, 0.375, 0.04278, 0.375, 0.08556, 0.375, 0.125, 0.375, 0.125, 0.375, 0.08556, 0.375, 0.6644, 0.375, 0.7072, 0.375, 0.7072, 0.375, 0.6644, 0.2917, 0.7072, 0.25, 0.7072, 0.25, 0.7072, 0.2917, 0.7072, 0.375, 0.125, 0.375, 0.25, 0.375, 0.25, 0.375, 0.125, 0.375, 0.375, 0.375, 0.4167, 0.375, 0.4167, 0.375, 0.375, 0.375, 0.5, 0.375, 0.625, 0.375, 0.625, 0.375, 0.5, 0.375, 0.7072, 0.2917, 0.7072, 0.2917, 0.7072, 0.375, 0.7072, 0.375, 0.25, 0.375, 0.3333, 0.375, 0.3333, 0.375, 0.25, 0.2083, 0.7072, 0.125, 0.7072, 0.125, 0.7072, 0.2083, 0.7072, 0.25, 0.7072, 0.2083, 0.7072, 0.2083, 0.7072, 0.25, 0.7072, 0.375, 0.3333, 0.375, 0.375, 0.375, 0.375, 0.375, 0.3333, 0.375, 0.4167, 0.375, 0.5, 0.375, 0.5, 0.375, 0.4167, 0.2917, 0.7072, 0.25, 0.7072, 0.25, 0.7072, 0.2917, 0.7072, 0.375, 0.6644, 0.375, 0.7072, 0.375, 0.7072, 0.375, 0.6644, 0.375, 0.08556, 0.375, 0.125, 0.375, 0.125, 0.375, 0.08556, 0.2083, 0.7072, 0.125, 0.7072, 0.125, 0.7072, 0.2083, 0.7072, 0.375, 0.25, 0.375, 0.3333, 0.375, 0.3333, 0.375, 0.25, 0.375, 0.7072, 0.2917, 0.7072, 0.2917, 0.7072, 0.375, 0.7072, 0.375, 0.25, 0.375, 0.3333, 0.375, 0.3333, 0.375, 0.25, 0.2083, 0.7072, 0.125, 0.7072, 0.125, 0.7072, 0.2083, 0.7072, 0.25, 0.7072, 0.2083, 0.7072, 0.2083, 0.7072, 0.25, 0.7072, 0.375, 0.3333, 0.375, 0.375, 0.375, 0.375, 0.375, 0.3333, 0.375, 0.4167, 0.375, 0.5, 0.375, 0.5, 0.375, 0.4167, 0.2917, 0.7072, 0.25, 0.7072, 0.25, 0.7072, 0.2917, 0.7072, 0.375, 0.6644, 0.375, 0.7072, 0.375, 0.7072, 0.375, 0.6644, 0.375, 0.08556, 0.375, 0.125, 0.375, 0.125, 0.375, 0.08556, 0.375, 0.04278, 0.375, 0.08556, 0.375, 0.08556, 0.375, 0.04278, 0.375, 0.625, 0.375, 0.6644, 0.375, 0.6644, 0.375, 0.625, 0.375, 0.125, 0.375, 0.25, 0.375, 0.25, 0.375, 0.125, 0.375, 0.625, 0.375, 0.6644, 0.375, 0.6644, 0.375, 0.625, 0.375, 0.04278, 0.375, 0.08556, 0.375, 0.08556, 0.375, 0.04278, 0.25, 0.7072, 0.2083, 0.7072, 0.2083, 0.7072, 0.25, 0.7072, 0.375, 0.3333, 0.375, 0.375, 0.375, 0.375, 0.375, 0.3333, 0.375, 0.4167, 0.375, 0.5, 0.375, 0.5, 0.375, 0.4167, 0.2917, 0.7072, 0.25, 0.7072, 0.25, 0.7072, 0.2917, 0.7072, 0.375, 0.6644, 0.375, 0.7072, 0.375, 0.7072, 0.375, 0.6644, 0.375, 0.25, 0.375, 0.3333, 0.375, 0.3333, 0.375, 0.25, 0.375, 0.08556, 0.375, 0.125, 0.375, 0.125, 0.375, 0.08556, 0.375, 0.04278, 0.375, 0.08556, 0.375, 0.08556, 0.375, 0.04278, 0.375, 0.625, 0.375, 0.6644, 0.375, 0.6644, 0.375, 0.625, 0.375, 0.5, 0.375, 0.625, 0.375, 0.625, 0.375, 0.5, 0.375, 0.375, 0.375, 0.4167, 0.375, 0.4167, 0.375, 0.375, 0.375, 0.7072, 0.2917, 0.7072, 0.2917, 0.7072, 0.375, 0.7072, 0.375, 0.5, 0.375, 0.625, 0.375, 0.625, 0.375, 0.5, 0.375, 0.375, 0.375, 0.4167, 0.375, 0.4167, 0.375, 0.375, 0.375, 0.25, 0.375, 0.3333, 0.375, 0.3333, 0.375, 0.25, 0.2083, 0.7072, 0.125, 0.7072, 0.125, 0.7072, 0.2083, 0.7072, 0.375, 0.7072, 0.2917, 0.7072, 0.2917, 0.7072, 0.375, 0.7072, 0.375, 0.5, 0.375, 0.625, 0.375, 0.625, 0.375, 0.5, 0.375, 0.375, 0.375, 0.4167, 0.375, 0.4167, 0.375, 0.375, 0.375, 0.125, 0.375, 0.25, 0.375, 0.25, 0.375, 0.125, 0.375, 0.625, 0.375, 0.6644, 0.375, 0.6644, 0.375, 0.625, 0.375, 0.04278, 0.375, 0.08556, 0.375, 0.08556, 0.375, 0.04278, 0.375, 0.08556, 0.375, 0.125, 0.375, 0.125, 0.375, 0.08556, 0.375, 0.6644, 0.375, 0.7072, 0.375, 0.7072, 0.375, 0.6644, 0.2917, 0.7072, 0.25, 0.7072, 0.25, 0.7072, 0.2917, 0.7072, 0.375, 0.4167, 0.375, 0.5, 0.375, 0.5, 0.375, 0.4167, 0.375, 0.3333, 0.375, 0.375, 0.375, 0.375, 0.375, 0.3333, 0.25, 0.7072, 0.2083, 0.7072, 0.2083, 0.7072, 0.25, 0.7072, 0.25, 0.7072, 0.2083, 0.7072, 0.2083, 0.7072, 0.25, 0.7072, 0.375, 0.3333, 0.375, 0.375, 0.375, 0.375, 0.375, 0.3333, 0.375, 0.4167, 0.375, 0.4167, 0.375, 0.4167, 0.375, 0.4167, 0.25, 0.7072, 0.25, 0.7072, 0.25, 0.7072, 0.25, 0.7072, 0.2083, 0.6644, 0.2083, 0.625, 0.2083, 0.625, 0.2083, 0.6644, 0.375, 0.08556, 0.375, 0.125, 0.375, 0.125, 0.375, 0.08556, 0.375, 0.04278, 0.375, 0.08556, 0.375, 0.08556, 0.375, 0.04278, 0.2917, 0.7072, 0.2917, 0.6644, 0.2917, 0.6644, 0.2917, 0.7072, 0.375, 0.25, 0.375, 0.3333, 0.375, 0.3333, 0.375, 0.25, 0.375, 0.375, 0.375, 0.4167, 0.375, 0.4167, 0.375, 0.375, 0.375, 0.5, 0.2917, 0.5, 0.2917, 0.5, 0.375, 0.5, 0.25, 0.7072, 0.2917, 0.7072, 0.2917, 0.7072, 0.25, 0.7072, 0.2083, 0.7072, 0.125, 0.7072, 0.125, 0.7072, 0.2083, 0.7072, 0.375, 0.125, 0.375, 0.25, 0.375, 0.25, 0.375, 0.125, 0.625, 0.5, 0.6885, 0.4802, 0.7083, 0.5, 0.375, 0.0, 0.375, 0.1553, 0.375, 0.009788, 0.375, 0.009788, 0.375, 0.438, 0.375, 0.3031, 0.375, 0.7449, 0.375, 0.7402, 0.375, 0.3773, 0.375, 0.3031, 0.375, 0.438, 0.375, 0.5062, 0.375, 0.7453, 0.375, 0.75, 0.375, 0.5062, 0.375, 0.438, 0.375, 0.2347, 0.375, 0.1553, 0.375, 0.3031, 0.375, 0.3773, 0.375, 0.009788, 0.375, 0.1553, 0.375, 0.2347, 0.375, 0.0, 0.375, 0.5, 0.375, 0.4167, 0.375, 0.4167, 0.375, 0.5, 0.375, 0.25, 0.375, 0.25, 0.375, 0.125, 0.375, 0.125, 0.375, 0.3333, 0.375, 0.3333, 0.375, 0.25, 0.375, 0.25, 0.375, 0.718, 0.375, 0.7072, 0.375, 0.7072, 0.375, 0.7402, 0.375, 0.04278, 0.375, 0.08556, 0.375, 0.08556, 0.375, 0.04278, 0.375, 0.03691, 0.375, 0.25, 0.375, 0.3333, 0.375, 0.3333, 0.375, 0.25, 0.375, 0.4167, 0.375, 0.5, 0.375, 0.5, 0.375, 0.4167, 0.375, 0.5, 0.375, 0.625, 0.375, 0.625, 0.375, 0.5, 0.375, 0.6644, 0.375, 0.7072, 0.375, 0.7072, 0.375, 0.6644, 0.375, 0.375, 0.375, 0.4167, 0.375, 0.4167, 0.375, 0.375, 0.375, 0.08556, 0.375, 0.125, 0.375, 0.125, 0.375, 0.08556, 0.375, 0.125, 0.375, 0.25, 0.375, 0.25, 0.375, 0.125, 0.375, 0.625, 0.375, 0.6644, 0.375, 0.6644, 0.375, 0.625, 0.375, 0.7441, 0.375, 0.7402, 0.375, 0.7402, 0.375, 0.7446, 0.375, 0.7072, 0.375, 0.7322, 0.375, 0.7402, 0.375, 0.7072, 0.375, 0.375, 0.375, 0.3333, 0.375, 0.3333, 0.375, 0.375, 0.375, 0.7439, 0.375, 0.7402, 0.375, 0.7402, 0.375, 0.7441, 0.375, 0.125, 0.375, 0.25, 0.375, 0.25, 0.375, 0.125, 0.375, 0.625, 0.375, 0.6644, 0.375, 0.6644, 0.375, 0.625, 0.375, 0.375, 0.375, 0.4167, 0.375, 0.4167, 0.375, 0.375, 0.375, 0.25, 0.375, 0.3333, 0.375, 0.3333, 0.375, 0.25, 0.375, 0.06811, 0.375, 0.08556, 0.375, 0.08556, 0.375, 0.08556, 0.375, 0.125, 0.375, 0.125, 0.375, 0.08556, 0.375, 0.75, 0.375, 0.7441, 0.375, 0.7446, 0.375, 0.75, 0.375, 0.009788, 0.375, 0.00507, 0.375, 0.005076, 0.375, 0.009788, 0.375, 0.02003, 0.375, 0.0363, 0.375, 0.03917, 0.375, 0.02658, 0.625, 0.375, 0.625, 0.4167, 0.625, 0.4167, 0.625, 0.375, 0.75, 0.5, 0.7083, 0.5, 0.7083, 0.5, 0.75, 0.5, 0.7083, 0.5, 0.6885, 0.4802, 0.6885, 0.4802, 0.7083, 0.5, 0.375, 0.7453, 0.375, 0.7402, 0.375, 0.7402, 0.2917, 0.5, 0.375, 0.5, 0.375, 0.625, 0.2917, 0.625, 0.125, 0.5, 0.2083, 0.5, 0.2083, 0.625, 0.125, 0.625, 0.25, 0.5, 0.2917, 0.5, 0.2917, 0.625, 0.25, 0.625, 0.25, 0.625, 0.2917, 0.625, 0.2917, 0.6644, 0.25, 0.6644, 0.125, 0.625, 0.2083, 0.625, 0.2083, 0.6644, 0.125, 0.6644, 0.2917, 0.625, 0.375, 0.625, 0.375, 0.6644, 0.2917, 0.6644, 0.25, 0.6644, 0.2917, 0.6644, 0.2917, 0.7072, 0.25, 0.7072, 0.125, 0.6644, 0.2083, 0.6644, 0.2083, 0.7072, 0.125, 0.7072, 0.375, 0.7072, 0.2917, 0.7072, 0.2917, 0.7072, 0.375, 0.7072, 0.2083, 0.6644, 0.25, 0.6644, 0.25, 0.7072, 0.2083, 0.7072, 0.375, 0.6644, 0.375, 0.625, 0.375, 0.625, 0.375, 0.6644, 0.375, 0.4167, 0.375, 0.4167, 0.375, 0.4167, 0.375, 0.4167, 0.2083, 0.7072, 0.125, 0.7072, 0.125, 0.7072, 0.2083, 0.7072, 0.375, 0.125, 0.375, 0.25, 0.375, 0.25, 0.375, 0.125, 0.375, 0.125, 0.375, 0.25, 0.375, 0.25, 0.375, 0.125, 0.2083, 0.7072, 0.125, 0.7072, 0.125, 0.7072, 0.2083, 0.7072, 0.375, 0.4167, 0.375, 0.5, 0.375, 0.5, 0.375, 0.4167, 0.25, 0.7072, 0.25, 0.7072, 0.25, 0.7072, 0.25, 0.7072, 0.375, 0.375, 0.375, 0.4167, 0.375, 0.4167, 0.375, 0.375, 0.375, 0.25, 0.375, 0.3333, 0.375, 0.3333, 0.375, 0.25, 0.2917, 0.6644, 0.375, 0.6644, 0.375, 0.6644, 0.2917, 0.6644, 0.375, 0.04278, 0.375, 0.08556, 0.375, 0.08556, 0.375, 0.04278, 0.375, 0.08556, 0.375, 0.125, 0.375, 0.125, 0.375, 0.08556, 0.2083, 0.625, 0.2083, 0.5, 0.2083, 0.5, 0.2083, 0.625, 0.375, 0.625, 0.375, 0.6644, 0.375, 0.6644, 0.375, 0.625, 0.375, 0.625, 0.375, 0.5, 0.375, 0.5, 0.375, 0.625, 0.375, 0.3333, 0.375, 0.375, 0.375, 0.375, 0.375, 0.3333, 0.25, 0.7072, 0.2083, 0.7072, 0.2083, 0.7072, 0.25, 0.7072, 0.375, 0.6644, 0.375, 0.625, 0.375, 0.625, 0.375, 0.6644, 0.2917, 0.7072, 0.25, 0.7072, 0.25, 0.7072, 0.2917, 0.7072, 0.375, 0.625, 0.375, 0.5, 0.375, 0.5, 0.375, 0.625, 0.375, 0.625, 0.375, 0.6644, 0.375, 0.6644, 0.375, 0.625, 0.375, 0.7072, 0.2917, 0.7072, 0.2917, 0.7072, 0.375, 0.7072, 0.2917, 0.6644, 0.375, 0.6644, 0.375, 0.7072, 0.2917, 0.7072, 0.2083, 0.625, 0.25, 0.625, 0.25, 0.6644, 0.2083, 0.6644, 0.2083, 0.5, 0.25, 0.5, 0.25, 0.625, 0.2083, 0.625, 0.375, 0.7072, 0.2917, 0.7072, 0.2917, 0.7072, 0.375, 0.7072, 0.375, 0.6644, 0.375, 0.7072, 0.375, 0.7072, 0.375, 0.6644, 0.375, 0.6644, 0.375, 0.7072, 0.375, 0.7072, 0.375, 0.6644, 0.2917, 0.7072, 0.25, 0.7072, 0.25, 0.7072, 0.2917, 0.7072, 0.375, 0.5, 0.375, 0.625, 0.375, 0.625, 0.375, 0.5, 0.375, 0.3333, 0.375, 0.375, 0.375, 0.375, 0.375, 0.3333, 0.25, 0.625, 0.25, 0.6644, 0.25, 0.6644, 0.25, 0.625, 0.375, 0.5, 0.375, 0.625, 0.375, 0.625, 0.375, 0.5, 0.25, 0.6644, 0.2083, 0.6644, 0.2083, 0.6644, 0.25, 0.6644, 0.375, 0.6644, 0.375, 0.7072, 0.375, 0.7072, 0.375, 0.6644, 0.25, 0.5, 0.25, 0.625, 0.25, 0.625, 0.25, 0.5, 0.2917, 0.7072, 0.25, 0.7072, 0.25, 0.7072, 0.2917, 0.7072, 0.375, 0.5, 0.2917, 0.5, 0.2917, 0.5, 0.375, 0.5, 0.375, 0.4167, 0.375, 0.5, 0.375, 0.5, 0.375, 0.4167, 0.375, 0.7072, 0.375, 0.6644, 0.375, 0.6644, 0.375, 0.7072, 0.375, 0.5, 0.375, 0.625, 0.375, 0.625, 0.375, 0.5, 0.375, 0.625, 0.375, 0.6644, 0.375, 0.6644, 0.375, 0.625, 0.375, 0.6644, 0.375, 0.7072, 0.375, 0.7072, 0.375, 0.6644, 0.375, 0.4167, 0.375, 0.5, 0.375, 0.5, 0.375, 0.4167, 0.375, 0.4167, 0.375, 0.5, 0.375, 0.5, 0.375, 0.4167, 0.375, 0.5, 0.375, 0.625, 0.375, 0.625, 0.375, 0.5, 0.375, 0.625, 0.375, 0.5, 0.375, 0.5, 0.375, 0.625, 0.375, 0.4167, 0.375, 0.4167, 0.375, 0.4167, 0.375, 0.4167, 0.375, 0.7072, 0.375, 0.7072, 0.375, 0.7072, 0.375, 0.7072, 0.375, 0.4167, 0.375, 0.5, 0.375, 0.5, 0.375, 0.4167, 0.375, 0.5, 0.375, 0.625, 0.375, 0.625, 0.375, 0.5, 0.375, 0.4167, 0.375, 0.4167, 0.375, 0.4167, 0.375, 0.4167, 0.375, 0.6644, 0.375, 0.625, 0.375, 0.625, 0.375, 0.6644, 0.375, 0.6644, 0.375, 0.7072, 0.375, 0.7072, 0.375, 0.6644, 0.375, 0.7072, 0.375, 0.7072, 0.375, 0.7072, 0.375, 0.7072, 0.375, 0.625, 0.375, 0.6644, 0.375, 0.6644, 0.375, 0.625, 0.375, 0.5, 0.2917, 0.5, 0.2917, 0.5, 0.375, 0.5, 0.375, 0.7072, 0.375, 0.6644, 0.375, 0.6644, 0.375, 0.7072, 0.375, 0.625, 0.375, 0.5, 0.375, 0.5, 0.375, 0.625, 0.375, 0.6644, 0.375, 0.625, 0.375, 0.625, 0.375, 0.6644, 0.375, 0.5, 0.2917, 0.5, 0.2917, 0.5, 0.3586, 0.5, 0.375, 0.7072, 0.375, 0.6644, 0.375, 0.6644, 0.375, 0.7072, 0.375, 0.625, 0.375, 0.6644, 0.375, 0.6644, 0.375, 0.625, 0.3586, 0.5, 0.2917, 0.5, 0.2917, 0.5, 0.3359, 0.5, 0.375, 0.7072, 0.375, 0.6644, 0.375, 0.6644, 0.375, 0.7072, 0.375, 0.625, 0.375, 0.5, 0.375, 0.5, 0.375, 0.625, 0.375, 0.6644, 0.375, 0.625, 0.375, 0.625, 0.375, 0.6644, 0.375, 0.7072, 0.375, 0.6644, 0.375, 0.6644, 0.375, 0.7072, 0.375, 0.5, 0.2917, 0.5, 0.2917, 0.5, 0.375, 0.5, 0.375, 0.625, 0.375, 0.5, 0.375, 0.5, 0.375, 0.625, 0.375, 0.6644, 0.375, 0.625, 0.375, 0.625, 0.375, 0.6644, 0.375, 0.6644, 0.375, 0.625, 0.375, 0.625, 0.375, 0.6644, 0.375, 0.625, 0.375, 0.5, 0.375, 0.5, 0.375, 0.625, 0.375, 0.5, 0.2917, 0.5, 0.2917, 0.5, 0.375, 0.5, 0.375, 0.7072, 0.375, 0.6644, 0.375, 0.6644, 0.375, 0.7072, 0.375, 0.4167, 0.3348, 0.4569, 0.3329, 0.4588, 0.375, 0.4167, 0.2917, 0.5, 0.2917, 0.5, 0.3348, 0.4569, 0.2917, 0.5, 0.3329, 0.4588, 0.3348, 0.4569, 0.2917, 0.5, 0.2917, 0.5, 0.2917, 0.5, 0.3348, 0.4569, 0.375, 0.4167, 0.375, 0.4167, 0.375, 0.4167, 0.3329, 0.4588, 0.375, 0.4167, 0.375, 0.4167, 0.2917, 0.5, 0.375, 0.4167, 0.3329, 0.4588, 0.2917, 0.5, 0.375, 0.7072, 0.375, 0.7072, 0.375, 0.7072, 0.375, 0.7072, 0.375, 0.7072, 0.375, 0.7072, 0.375, 0.7072, 0.375, 0.7072, 0.375, 0.7072, 0.375, 0.7072, 0.375, 0.7072, 0.375, 0.7072, 0.375, 0.7072, 0.375, 0.7072, 0.375, 0.7072, 0.375, 0.7072, 0.375, 0.7072, 0.375, 0.7072, 0.375, 0.7072, 0.375, 0.7072, 0.375, 0.7072, 0.375, 0.7072, 0.375, 0.7072, 0.375, 0.7072, 0.875, 0.5, 0.8315, 0.5, 0.8142, 0.48, 0.625, 0.375, 0.625, 0.3333, 0.7508, 0.4591, 0.7194, 0.4694, 0.625, 0.4167, 0.625, 0.375, 0.7194, 0.4694, 0.6885, 0.4802, 0.7508, 0.4591, 0.625, 0.3333, 0.625, 0.2848, 0.8142, 0.48, 0.6885, 0.4802, 0.7194, 0.4694, 0.75, 0.5, 0.7083, 0.5, 0.7194, 0.4694, 0.7508, 0.4591, 0.7917, 0.5, 0.75, 0.5, 0.875, 0.5, 0.8286, 0.5, 0.8315, 0.5, 0.875, 0.5, 0.7917, 0.5, 0.75, 0.5, 0.75, 0.5, 0.7917, 0.5, 0.625, 0.25, 0.625, 0.25, 0.625, 0.25, 0.625, 0.25, 0.625, 0.25, 0.625, 0.25, 0.625, 0.25, 0.625, 0.25, 0.625, 0.375, 0.625, 0.4167, 0.625, 0.4167, 0.625, 0.375, 0.625, 0.4167, 0.625, 0.375, 0.625, 0.375, 0.625, 0.4167, 0.625, 0.3333, 0.625, 0.375, 0.625, 0.375, 0.625, 0.3333, 0.625, 0.25, 0.625, 0.25, 0.625, 0.25, 0.625, 0.25, 0.625, 0.375, 0.625, 0.3333, 0.625, 0.3333, 0.625, 0.375, 0.625, 0.25, 0.625, 0.2974, 0.625, 0.2967, 0.625, 0.25, 0.625, 0.3333, 0.625, 0.2957, 0.625, 0.2984, 0.625, 0.3333, 0.625, 0.4167, 0.625, 0.375, 0.625, 0.375, 0.625, 0.4167, 0.625, 0.375, 0.625, 0.3333, 0.625, 0.3333, 0.625, 0.375, 0.625, 0.3333, 0.625, 0.2816, 0.625, 0.2954, 0.625, 0.3333, 0.625, 0.4167, 0.625, 0.4167, 0.625, 0.4167, 0.625, 0.4167, 0.625, 0.3333, 0.625, 0.2944, 0.625, 0.2816, 0.625, 0.3333, 0.625, 0.3333, 0.625, 0.375, 0.625, 0.375, 0.625, 0.3333, 0.625, 0.25, 0.625, 0.2964, 0.625, 0.2954, 0.625, 0.25, 0.625, 0.375, 0.625, 0.3333, 0.625, 0.3333, 0.625, 0.375, 0.625, 0.375, 0.625, 0.3333, 0.625, 0.3333, 0.625, 0.375, 0.625, 0.25, 0.625, 0.2967, 0.625, 0.2952, 0.625, 0.25, 0.625, 0.3333, 0.625, 0.375, 0.625, 0.375, 0.625, 0.3333, 0.625, 0.3333, 0.625, 0.2984, 0.625, 0.2878, 0.625, 0.3333, 0.625, 0.4167, 0.625, 0.4167, 0.625, 0.4167, 0.625, 0.4167, 0.625, 0.4167, 0.625, 0.375, 0.625, 0.375, 0.625, 0.4167, 0.625, 0.375, 0.625, 0.4167, 0.625, 0.4167, 0.625, 0.375, 0.625, 0.25, 0.625, 0.25, 0.625, 0.25, 0.625, 0.25, 0.625, 0.375, 0.625, 0.3333, 0.625, 0.3333, 0.625, 0.375, 0.625, 0.25, 0.625, 0.2952, 0.625, 0.2964, 0.625, 0.25, 0.625, 0.3333, 0.625, 0.375, 0.625, 0.375, 0.625, 0.3333, 0.625, 0.3333, 0.625, 0.2878, 0.625, 0.2944, 0.625, 0.3333, 0.625, 0.4167, 0.625, 0.4167, 0.625, 0.4167, 0.625, 0.4167, 0.625, 0.4167, 0.625, 0.375, 0.625, 0.375, 0.625, 0.4167, 0.625, 0.375, 0.625, 0.4167, 0.625, 0.4167, 0.625, 0.375, 0.625, 0.25, 0.625, 0.25, 0.625, 0.25, 0.625, 0.25, 0.625, 0.3333, 0.625, 0.2922, 0.625, 0.2957, 0.625, 0.3333, 0.625, 0.25, 0.625, 0.2848, 0.625, 0.2974, 0.625, 0.25, 0.625, 0.375, 0.625, 0.3333, 0.625, 0.3333, 0.625, 0.375, 0.625, 0.25, 0.625, 0.25, 0.625, 0.25, 0.625, 0.25, 0.625, 0.3333, 0.625, 0.375, 0.625, 0.375, 0.625, 0.3333, 0.625, 0.375, 0.625, 0.4167, 0.625, 0.4167, 0.625, 0.375, 0.625, 0.4167, 0.625, 0.375, 0.625, 0.375, 0.625, 0.4167, 0.625, 0.4167, 0.625, 0.4167, 0.625, 0.4167, 0.625, 0.4167, 0.75, 0.7072, 0.7237, 0.714, 0.7083, 0.718, 0.7083, 0.7072, 0.8142, 0.48, 0.8315, 0.5, 0.7917, 0.5, 0.7508, 0.4591, 0.8511, 0.7072, 0.8353, 0.6644, 0.875, 0.6644, 0.875, 0.7072, 0.8371, 0.625, 0.8286, 0.5, 0.875, 0.5, 0.875, 0.625, 0.8315, 0.5, 0.8286, 0.5, 0.7917, 0.5, 0.7917, 0.5, 0.8511, 0.718, 0.8511, 0.7072, 0.875, 0.7072, 0.875, 0.718, 0.625, 0.2952, 0.625, 0.2967, 0.625, 0.3333, 0.625, 0.3333, 0.625, 0.2964, 0.625, 0.2952, 0.625, 0.3333, 0.625, 0.3333, 0.8521, 0.75, 0.8515, 0.7402, 0.875, 0.7402, 0.875, 0.75, 0.8142, 0.48, 0.625, 0.2848, 0.625, 0.25, 0.875, 0.5, 0.625, 0.2974, 0.625, 0.2848, 0.625, 0.3333, 0.625, 0.3333, 0.8515, 0.7402, 0.8511, 0.718, 0.875, 0.718, 0.875, 0.7402, 0.8353, 0.6644, 0.8371, 0.625, 0.875, 0.625, 0.875, 0.6644, 0.625, 0.2967, 0.625, 0.2974, 0.625, 0.3333, 0.625, 0.3333, 0.625, 0.2954, 0.625, 0.2964, 0.625, 0.3333, 0.625, 0.3333, 0.625, 0.2957, 0.625, 0.2922, 0.625, 0.25, 0.625, 0.25, 0.625, 0.2816, 0.625, 0.2944, 0.625, 0.25, 0.625, 0.25, 0.625, 0.2878, 0.625, 0.2984, 0.625, 0.25, 0.625, 0.25, 0.625, 0.2954, 0.625, 0.2816, 0.625, 0.25, 0.625, 0.25, 0.625, 0.2984, 0.625, 0.2957, 0.625, 0.25, 0.625, 0.25, 0.625, 0.2944, 0.625, 0.2878, 0.625, 0.25, 0.625, 0.25, 0.625, 0.2922, 0.625, 0.2944, 0.625, 0.25, 0.625, 0.25, 0.7917, 0.7402, 0.7917, 0.75, 0.7917, 0.75, 0.7917, 0.7402, 0.7083, 0.7402, 0.7083, 0.7299, 0.7083, 0.729, 0.7083, 0.7402, 0.7917, 0.7072, 0.7917, 0.718, 0.7917, 0.718, 0.7917, 0.7072, 0.75, 0.7072, 0.7917, 0.7072, 0.7917, 0.7072, 0.75, 0.7072, 0.7083, 0.75, 0.7083, 0.7402, 0.7083, 0.7402, 0.7083, 0.75, 0.7083, 0.7402, 0.7083, 0.7287, 0.7083, 0.7284, 0.7083, 0.7402, 0.7083, 0.718, 0.7237, 0.714, 0.7286, 0.7128, 0.7083, 0.718, 0.7917, 0.718, 0.7917, 0.7402, 0.7917, 0.7402, 0.7917, 0.718, 0.7083, 0.75, 0.7083, 0.7402, 0.7083, 0.7402, 0.7083, 0.75, 0.75, 0.7072, 0.7917, 0.7072, 0.7917, 0.7072, 0.75, 0.7072, 0.7083, 0.75, 0.7083, 0.746, 0.7083, 0.7452, 0.7083, 0.7402, 0.7083, 0.7323, 0.7083, 0.7281, 0.7083, 0.7402, 0.7917, 0.7072, 0.7917, 0.718, 0.7917, 0.718, 0.7917, 0.7072, 0.7917, 0.718, 0.7917, 0.7402, 0.7917, 0.7402, 0.7917, 0.718, 0.7917, 0.7402, 0.7917, 0.75, 0.7917, 0.75, 0.7917, 0.7402, 0.7083, 0.718, 0.7219, 0.7145, 0.7225, 0.7143, 0.7083, 0.718, 0.7917, 0.7072, 0.7917, 0.718, 0.7917, 0.718, 0.7917, 0.7072, 0.7083, 0.7402, 0.7083, 0.7312, 0.7083, 0.7306, 0.7083, 0.7402, 0.7917, 0.7072, 0.7917, 0.718, 0.7917, 0.718, 0.7917, 0.7072, 0.7083, 0.718, 0.7175, 0.7156, 0.7171, 0.7157, 0.7083, 0.718, 0.75, 0.7072, 0.7917, 0.7072, 0.7917, 0.7072, 0.75, 0.7072, 0.7917, 0.718, 0.7917, 0.7402, 0.7917, 0.7402, 0.7917, 0.718, 0.7917, 0.7402, 0.7917, 0.75, 0.7917, 0.75, 0.7917, 0.7402, 0.7083, 0.718, 0.7186, 0.7153, 0.7177, 0.7156, 0.7083, 0.718, 0.7083, 0.7402, 0.7083, 0.7301, 0.7083, 0.728, 0.7083, 0.7402, 0.7917, 0.7072, 0.7917, 0.718, 0.7917, 0.718, 0.7917, 0.7072, 0.7083, 0.718, 0.7179, 0.7155, 0.7193, 0.7152, 0.7083, 0.718, 0.7083, 0.75, 0.7083, 0.7463, 0.7083, 0.7468, 0.7083, 0.75, 0.75, 0.7072, 0.7917, 0.7072, 0.7917, 0.7072, 0.75, 0.7072, 0.7917, 0.718, 0.7917, 0.7402, 0.7917, 0.7402, 0.7917, 0.718, 0.7917, 0.7402, 0.7917, 0.75, 0.7917, 0.75, 0.7917, 0.7402, 0.7083, 0.75, 0.7083, 0.7402, 0.7305, 0.7402, 0.7328, 0.75, 0.7083, 0.7402, 0.7083, 0.728, 0.7305, 0.7402, 0.7917, 0.7072, 0.7917, 0.718, 0.769, 0.718, 0.75, 0.7072, 0.75, 0.7072, 0.7917, 0.7072, 0.7917, 0.7072, 0.75, 0.7072, 0.7917, 0.718, 0.7917, 0.7402, 0.7917, 0.7402, 0.7917, 0.718, 0.7917, 0.7402, 0.7917, 0.75, 0.7917, 0.75, 0.7917, 0.7402, 0.7083, 0.75, 0.7083, 0.7402, 0.7083, 0.7402, 0.7083, 0.75, 0.7083, 0.718, 0.7225, 0.7143, 0.7195, 0.7151, 0.7083, 0.718, 0.7917, 0.7402, 0.7917, 0.75, 0.7917, 0.75, 0.7917, 0.7402, 0.7917, 0.718, 0.7917, 0.7402, 0.7917, 0.7402, 0.7917, 0.718, 0.75, 0.7072, 0.7917, 0.7072, 0.7917, 0.7072, 0.75, 0.7072, 0.7917, 0.7072, 0.7917, 0.718, 0.7917, 0.718, 0.7917, 0.7072, 0.7083, 0.75, 0.7083, 0.7456, 0.7083, 0.746, 0.7083, 0.75, 0.7083, 0.7402, 0.7083, 0.7284, 0.7083, 0.7309, 0.7083, 0.7387, 0.7083, 0.7402, 0.7917, 0.7402, 0.7917, 0.75, 0.7917, 0.75, 0.7917, 0.7402, 0.7917, 0.718, 0.7917, 0.7402, 0.7917, 0.7402, 0.7917, 0.718, 0.75, 0.7072, 0.7917, 0.7072, 0.7917, 0.7072, 0.75, 0.7072, 0.7083, 0.7402, 0.7083, 0.7305, 0.7083, 0.7312, 0.7083, 0.7402, 0.7083, 0.718, 0.7175, 0.7156, 0.7175, 0.7156, 0.7083, 0.718, 0.7917, 0.7072, 0.7917, 0.718, 0.7917, 0.718, 0.7917, 0.7072, 0.7083, 0.7312, 0.7083, 0.7305, 0.7083, 0.729, 0.7083, 0.718, 0.7083, 0.718, 0.7083, 0.718, 0.7195, 0.7151, 0.7186, 0.7153, 0.7083, 0.718, 0.7917, 0.7402, 0.7917, 0.75, 0.7917, 0.75, 0.7917, 0.7402, 0.7917, 0.718, 0.7917, 0.7402, 0.7917, 0.7402, 0.7917, 0.718, 0.75, 0.7072, 0.7917, 0.7072, 0.7917, 0.7072, 0.75, 0.7072, 0.7917, 0.7072, 0.7917, 0.718, 0.7917, 0.718, 0.7917, 0.7072, 0.7083, 0.75, 0.7083, 0.7402, 0.7083, 0.7402, 0.7083, 0.7456, 0.7083, 0.7402, 0.7083, 0.7387, 0.7083, 0.7309, 0.7083, 0.7323, 0.7083, 0.7402, 0.7544, 0.75, 0.7516, 0.7402, 0.7627, 0.7402, 0.7639, 0.75, 0.7326, 0.7117, 0.735, 0.7111, 0.7417, 0.7094, 0.7424, 0.7092, 0.7315, 0.712, 0.7326, 0.7117, 0.7424, 0.7092, 0.7411, 0.7095, 0.7283, 0.7128, 0.7304, 0.7123, 0.74, 0.7098, 0.7393, 0.71, 0.7275, 0.7131, 0.7276, 0.713, 0.7391, 0.71, 0.7391, 0.71, 0.7281, 0.7129, 0.7275, 0.7131, 0.7391, 0.71, 0.739, 0.7101, 0.7322, 0.7118, 0.7409, 0.718, 0.7241, 0.718, 0.7193, 0.7152, 0.7334, 0.7115, 0.7286, 0.7128, 0.75, 0.7072, 0.75, 0.7072, 0.7402, 0.7098, 0.7516, 0.7402, 0.7409, 0.718, 0.7553, 0.718, 0.7627, 0.7402, 0.7304, 0.7123, 0.7315, 0.712, 0.7411, 0.7095, 0.74, 0.7098, 0.7342, 0.7113, 0.7334, 0.7115, 0.7402, 0.7098, 0.7409, 0.7096, 0.7322, 0.7118, 0.7299, 0.7124, 0.7398, 0.7099, 0.7408, 0.7096, 0.7083, 0.75, 0.7083, 0.7402, 0.7083, 0.7402, 0.7083, 0.75, 0.7917, 0.7402, 0.7917, 0.75, 0.7917, 0.75, 0.7917, 0.7402, 0.7917, 0.718, 0.7917, 0.7402, 0.7917, 0.7402, 0.7917, 0.718, 0.75, 0.7072, 0.7917, 0.7072, 0.7917, 0.7072, 0.75, 0.7072, 0.7083, 0.718, 0.7175, 0.7156, 0.7179, 0.7155, 0.7083, 0.718, 0.7917, 0.7072, 0.7917, 0.718, 0.7917, 0.718, 0.7917, 0.7072, 0.7083, 0.7402, 0.7083, 0.7304, 0.7083, 0.7301, 0.7083, 0.7402, 0.7305, 0.7402, 0.7083, 0.718, 0.7241, 0.718, 0.7401, 0.7402, 0.7328, 0.75, 0.7305, 0.7402, 0.7401, 0.7402, 0.7417, 0.75, 0.7305, 0.7402, 0.7083, 0.728, 0.7083, 0.718, 0.7083, 0.7287, 0.7083, 0.729, 0.7083, 0.718, 0.7083, 0.718, 0.7083, 0.7309, 0.7083, 0.7284, 0.7083, 0.718, 0.7083, 0.718, 0.7083, 0.7323, 0.7083, 0.7309, 0.7083, 0.718, 0.7083, 0.718, 0.7083, 0.7305, 0.7083, 0.7306, 0.7083, 0.718, 0.7083, 0.718, 0.7083, 0.728, 0.7083, 0.7301, 0.7083, 0.718, 0.7083, 0.718, 0.7083, 0.7306, 0.7083, 0.7312, 0.7083, 0.718, 0.7083, 0.718, 0.7083, 0.7281, 0.7083, 0.7323, 0.7083, 0.718, 0.7083, 0.718, 0.7083, 0.7299, 0.7083, 0.7308, 0.7083, 0.718, 0.7083, 0.718, 0.7083, 0.75, 0.7083, 0.7402, 0.7083, 0.7402, 0.7083, 0.75, 0.7083, 0.7402, 0.7083, 0.7387, 0.7083, 0.7402, 0.7083, 0.7402, 0.7083, 0.7402, 0.7083, 0.7402, 0.7083, 0.75, 0.7083, 0.7402, 0.7193, 0.7152, 0.7241, 0.718, 0.7083, 0.718, 0.7195, 0.7151, 0.7225, 0.7143, 0.735, 0.7111, 0.7326, 0.7117, 0.7173, 0.7157, 0.7171, 0.7157, 0.7275, 0.7131, 0.7281, 0.7129, 0.7186, 0.7153, 0.7195, 0.7151, 0.7326, 0.7117, 0.7315, 0.712, 0.7219, 0.7145, 0.7213, 0.7146, 0.7334, 0.7115, 0.7342, 0.7113, 0.7175, 0.7156, 0.7177, 0.7156, 0.7304, 0.7123, 0.7283, 0.7128, 0.7193, 0.7152, 0.7179, 0.7155, 0.7299, 0.7124, 0.7322, 0.7118, 0.7177, 0.7156, 0.7186, 0.7153, 0.7315, 0.712, 0.7304, 0.7123, 0.7417, 0.75, 0.7401, 0.7402, 0.7516, 0.7402, 0.7544, 0.75, 0.7401, 0.7402, 0.7241, 0.718, 0.7409, 0.718, 0.7516, 0.7402, 0.7171, 0.7157, 0.7175, 0.7156, 0.7276, 0.713, 0.7275, 0.7131, 0.774, 0.75, 0.7718, 0.7402, 0.7917, 0.7402, 0.7917, 0.75, 0.7718, 0.7402, 0.769, 0.718, 0.7917, 0.718, 0.7917, 0.7402, 0.75, 0.7072, 0.769, 0.718, 0.7553, 0.718, 0.7408, 0.7096, 0.7175, 0.7156, 0.7175, 0.7156, 0.7283, 0.7128, 0.7276, 0.713, 0.7083, 0.729, 0.7083, 0.73, 0.7083, 0.7281, 0.7083, 0.718, 0.7083, 0.718, 0.7276, 0.713, 0.7283, 0.7128, 0.7393, 0.71, 0.7391, 0.71, 0.7083, 0.75, 0.7083, 0.7487, 0.7083, 0.7467, 0.7083, 0.7463, 0.7083, 0.75, 0.7917, 0.7072, 0.7917, 0.718, 0.7917, 0.718, 0.7917, 0.7072, 0.7083, 0.718, 0.7177, 0.7156, 0.7175, 0.7156, 0.7083, 0.718, 0.7083, 0.7402, 0.7083, 0.7281, 0.7083, 0.73, 0.7083, 0.7402, 0.75, 0.7072, 0.7917, 0.7072, 0.7917, 0.7072, 0.75, 0.7072, 0.7917, 0.718, 0.7917, 0.7402, 0.7917, 0.7402, 0.7917, 0.718, 0.7917, 0.7402, 0.7917, 0.75, 0.7917, 0.75, 0.7917, 0.7402, 0.7083, 0.7402, 0.7083, 0.7402, 0.7083, 0.7422, 0.7083, 0.7305, 0.7083, 0.7297, 0.7083, 0.729, 0.7083, 0.7305, 0.7083, 0.7402, 0.7083, 0.7402, 0.7083, 0.73, 0.7083, 0.75, 0.7083, 0.748, 0.7083, 0.7487, 0.7083, 0.75, 0.7179, 0.7155, 0.7175, 0.7156, 0.7287, 0.7127, 0.7299, 0.7124, 0.7083, 0.7301, 0.7083, 0.7304, 0.7083, 0.718, 0.7083, 0.718, 0.7083, 0.7402, 0.7083, 0.7305, 0.7083, 0.7304, 0.7083, 0.7402, 0.7917, 0.7072, 0.7917, 0.718, 0.7917, 0.718, 0.7917, 0.7072, 0.7083, 0.718, 0.7173, 0.7157, 0.7175, 0.7156, 0.7083, 0.718, 0.75, 0.7072, 0.7917, 0.7072, 0.7917, 0.7072, 0.75, 0.7072, 0.7917, 0.718, 0.7917, 0.7402, 0.7917, 0.7402, 0.7917, 0.718, 0.7917, 0.7402, 0.7917, 0.75, 0.7917, 0.75, 0.7917, 0.7402, 0.7083, 0.75, 0.7083, 0.7468, 0.7083, 0.7402, 0.7083, 0.7402, 0.7083, 0.75, 0.7299, 0.7124, 0.7287, 0.7127, 0.7389, 0.7101, 0.7398, 0.7099, 0.75, 0.7072, 0.7917, 0.7072, 0.7917, 0.7072, 0.75, 0.7072, 0.7424, 0.7092, 0.7417, 0.7094, 0.75, 0.7072, 0.75, 0.7072, 0.7393, 0.71, 0.74, 0.7098, 0.75, 0.7072, 0.75, 0.7072, 0.739, 0.7101, 0.7391, 0.71, 0.75, 0.7072, 0.75, 0.7072, 0.74, 0.7098, 0.7411, 0.7095, 0.75, 0.7072, 0.75, 0.7072, 0.7408, 0.7096, 0.7398, 0.7099, 0.75, 0.7072, 0.75, 0.7072, 0.7408, 0.7096, 0.7553, 0.718, 0.7409, 0.718, 0.7322, 0.7118, 0.7398, 0.7099, 0.7389, 0.7101, 0.75, 0.7072, 0.75, 0.7072, 0.7639, 0.75, 0.7627, 0.7402, 0.7718, 0.7402, 0.774, 0.75, 0.7411, 0.7095, 0.7424, 0.7092, 0.75, 0.7072, 0.75, 0.7072, 0.7391, 0.71, 0.7391, 0.71, 0.75, 0.7072, 0.75, 0.7072, 0.7627, 0.7402, 0.7553, 0.718, 0.769, 0.718, 0.7718, 0.7402, 0.7409, 0.7096, 0.7402, 0.7098, 0.75, 0.7072, 0.75, 0.7072, 0.7391, 0.71, 0.7393, 0.71, 0.75, 0.7072, 0.75, 0.7072, 0.7917, 0.718, 0.7917, 0.7402, 0.7917, 0.7402, 0.7917, 0.718, 0.7917, 0.7072, 0.7917, 0.718, 0.7917, 0.718, 0.7917, 0.7072, 0.7917, 0.7402, 0.7917, 0.75, 0.7917, 0.75, 0.7917, 0.7402, 0.7083, 0.729, 0.7083, 0.7299, 0.7083, 0.718, 0.7083, 0.718, 0.7083, 0.75, 0.7083, 0.7402, 0.7083, 0.7402, 0.7083, 0.75, 0.7083, 0.7402, 0.7083, 0.7308, 0.7083, 0.7299, 0.7083, 0.7402, 0.7389, 0.7101, 0.739, 0.7101, 0.75, 0.7072, 0.75, 0.7072, 0.7083, 0.718, 0.7286, 0.7128, 0.7334, 0.7115, 0.7213, 0.7146, 0.7083, 0.718, 0.75, 0.7072, 0.7286, 0.7128, 0.7237, 0.714, 0.75, 0.7072, 0.7083, 0.7452, 0.7083, 0.746, 0.7083, 0.7402, 0.7083, 0.7402, 0.7083, 0.7467, 0.7083, 0.7452, 0.7083, 0.7402, 0.7083, 0.7402, 0.7083, 0.7422, 0.7083, 0.7463, 0.7083, 0.7467, 0.7083, 0.7422, 0.7083, 0.7402, 0.7083, 0.7402, 0.7083, 0.7468, 0.7083, 0.7463, 0.7083, 0.7402, 0.7083, 0.7402, 0.7083, 0.746, 0.7083, 0.7456, 0.7083, 0.7402, 0.7083, 0.7402, 0.7083, 0.7452, 0.7083, 0.748, 0.7083, 0.75, 0.7083, 0.75, 0.7083, 0.75, 0.7083, 0.746, 0.7083, 0.75, 0.7917, 0.7402, 0.7917, 0.75, 0.7917, 0.75, 0.7917, 0.7402, 0.7917, 0.718, 0.7917, 0.7402, 0.7917, 0.7402, 0.7917, 0.718, 0.75, 0.7072, 0.7917, 0.7072, 0.7917, 0.7072, 0.75, 0.7072, 0.7083, 0.718, 0.7171, 0.7157, 0.7173, 0.7157, 0.7083, 0.718, 0.7917, 0.7072, 0.7917, 0.718, 0.7917, 0.718, 0.7917, 0.7072, 0.7083, 0.7402, 0.7083, 0.7306, 0.7083, 0.7305, 0.7083, 0.7402, 0.7175, 0.7156, 0.7173, 0.7157, 0.7281, 0.7129, 0.7287, 0.7127, 0.7083, 0.7304, 0.7083, 0.7305, 0.7083, 0.718, 0.7083, 0.718, 0.7287, 0.7127, 0.7281, 0.7129, 0.739, 0.7101, 0.7389, 0.7101, 0.7083, 0.75, 0.7083, 0.7402, 0.7083, 0.7402, 0.7083, 0.75, 0.7083, 0.7487, 0.7083, 0.748, 0.7083, 0.7452, 0.7083, 0.7467, 0.7417, 0.7094, 0.7409, 0.7096, 0.75, 0.7072, 0.75, 0.7072, 0.7225, 0.7143, 0.7219, 0.7145, 0.7342, 0.7113, 0.735, 0.7111, 0.7083, 0.7284, 0.7083, 0.7287, 0.7083, 0.718, 0.7083, 0.718, 0.735, 0.7111, 0.7342, 0.7113, 0.7409, 0.7096, 0.7417, 0.7094, 0.7917, 0.7072, 0.7917, 0.718, 0.7917, 0.718, 0.7917, 0.7072, 0.7083, 0.718, 0.7213, 0.7146, 0.7219, 0.7145, 0.7083, 0.718, 0.7917, 0.7402, 0.7917, 0.75, 0.7917, 0.75, 0.7917, 0.7402, 0.7917, 0.718, 0.7917, 0.7402, 0.7917, 0.7402, 0.7917, 0.718, 0.7083, 0.7402, 0.7083, 0.729, 0.7083, 0.7287, 0.7083, 0.7402, 0.7083, 0.75, 0.7083, 0.7402, 0.7083, 0.7402, 0.7083, 0.75, 0.75, 0.7072, 0.7917, 0.7072, 0.7917, 0.7072, 0.75, 0.7072])
me_cube.materials.append(mat_material)
me_cube.use_remesh_preserve_volume = False
me_cube.use_remesh_preserve_attributes = False
me_cube.use_mirror_vertex_groups = False
me_cube.update()

# ---- objects
ob_cube = bpy.data.objects.new('Cube', me_cube)
ob_empty = bpy.data.objects.new('Empty', None)
ob_empty_001 = bpy.data.objects.new('Empty.001', None)

# ---- transforms, parenting, visibility, modifiers, constraints
ob_cube.location = (0.0, 0.0, 1.007)
ob_cube.lock_rotations_4d = False
ob_cube.empty_display_type = 'ARROWS'
ob_cube.lineart.crease_threshold = 0.0
_m = ob_cube.modifiers.new('Mirror', 'MIRROR')
_m.use_axis = (False, True, False)
_m.use_bisect_axis = (True, False, False)
_m.use_clip = True
_m = ob_cube.modifiers.new('Subdivision', 'SUBSURF')
_m.subdivision_type = 'SIMPLE'
_m = ob_cube.modifiers.new('Decimate', 'DECIMATE')
_m.decimate_type = 'UNSUBDIV'
_m.ratio = 0.6835
_m.iterations = 2
ob_empty.location = (-1.771, -27.05, -2.99)
ob_empty.rotation_euler = (1.571, 0.0, 3.142)
ob_empty.scale = (10.74, 10.74, 10.74)
ob_empty.empty_display_type = 'IMAGE'
ob_empty.empty_display_size = 5.0
ob_empty.hide_select = True
ob_empty_001.location = (-25.12, 16.91, -2.691)
ob_empty_001.rotation_euler = (1.571, 0.0, 1.571)
ob_empty_001.scale = (10.74, 10.74, 10.74)
ob_empty_001.empty_display_type = 'IMAGE'
ob_empty_001.empty_display_size = 5.0
ob_empty_001.hide_select = True

# ---- collection membership
col_collection.objects.link(ob_cube)
col_collection.objects.link(ob_empty)
col_collection.objects.link(ob_empty_001)

# ---- scene / render settings (as saved in the file)
scene.frame_start = 1; scene.frame_end = 250; scene.frame_set(1)
scene.render.engine = 'BLENDER_EEVEE_NEXT'
scene.cycles.use_denoising = False
scene.cycles.samples = 128
scene.cycles.sampling_pattern = 'TABULATED_SOBOL'
scene.cycles.use_adaptive_sampling = False
scene.cycles.use_light_tree = False
scene.view_settings.view_transform = 'Filmic'
bpy.context.view_layer.update()

# ---- added for rendering (the .blend has no active camera and no usable light): camera, sun
cam_auto = bpy.data.cameras.new('AutoCamera')
cam_auto.lens = 50.0
cam_auto.sensor_width = 36.0
cam_auto.clip_end = 1000.0
ob_auto_camera = bpy.data.objects.new('AutoCamera', cam_auto)
scene.collection.objects.link(ob_auto_camera)
ob_auto_camera.location = (37.1043, -44.1218, 27.2513)
ob_auto_camera.rotation_euler = (1.09748, -7.21219e-08, 0.694738)
scene.camera = ob_auto_camera
light_auto_sun = bpy.data.lights.new('AutoSun', 'SUN')
light_auto_sun.energy = 3.0
light_auto_sun.angle = 0.0523599
ob_auto_sun = bpy.data.objects.new('AutoSun', light_auto_sun)
scene.collection.objects.link(ob_auto_sun)
ob_auto_sun.rotation_euler = (0.872665, 0.174533, 0.523599)
bpy.context.view_layer.update()
